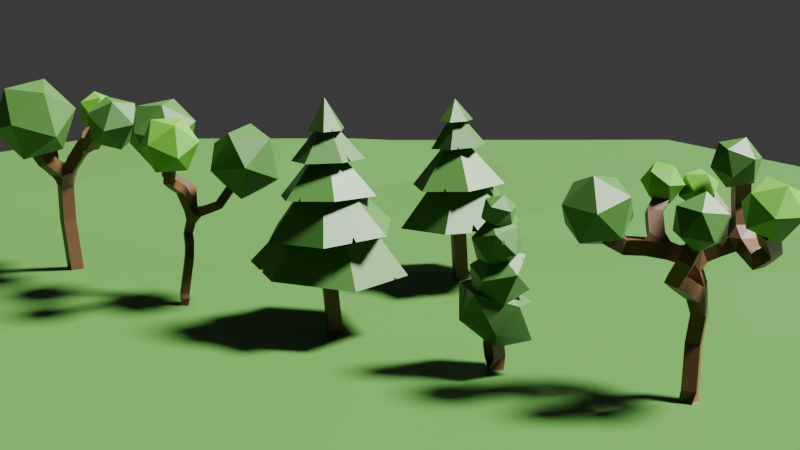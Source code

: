 # Source: Trees.blend  (saved by Blender 4.1.24; exported with 4.5.12 LTS)
import bpy
from mathutils import Matrix  # noqa: F401  (used for matrix-valued properties, if any)

bpy.ops.wm.read_factory_settings(use_empty=True)
scene = bpy.context.scene
scene.name = 'Scene'

# ---- collections
col_collection = bpy.data.collections.new('Collection'); scene.collection.children.link(col_collection)

# ---- materials (node trees are filled in below, after node groups)
mat_trunk = bpy.data.materials.new('Trunk')
mat_trunk.alpha_threshold = 0.0
mat_trunk.use_transparent_shadow = False
mat_trunk.roughness = 0.5
mat_trunk.line_color = (0.0, 0.0, 0.0, 1.0)
mat_leaves1 = bpy.data.materials.new('Leaves1')
mat_leave = bpy.data.materials.new('Leave')

# ---- material node trees
mat_trunk.use_nodes = True; mat_trunk.node_tree.nodes.clear()
_N = mat_trunk.node_tree.nodes; _L = mat_trunk.node_tree.links
n0 = _N.new('ShaderNodeOutputMaterial'); n0.name = 'Material Output'; n0.location = (300, 300)
n1 = _N.new('ShaderNodeBsdfPrincipled'); n1.name = 'Principled BSDF'; n1.location = (10, 300)
n1.inputs[0].default_value = (0.08256, 0.03836, 0.0112, 1.0)
n1.inputs[3].default_value = 1.45
_L.new(n1.outputs[0], n0.inputs[0])
n0.is_active_output = True
mat_leaves1.use_nodes = True; mat_leaves1.node_tree.nodes.clear()
_N = mat_leaves1.node_tree.nodes; _L = mat_leaves1.node_tree.links
n0 = _N.new('ShaderNodeBsdfPrincipled'); n0.name = 'Principled BSDF'; n0.location = (10, 300)
n0.inputs[0].default_value = (0.07717, 0.2645, 0.012, 1.0)
n1 = _N.new('ShaderNodeOutputMaterial'); n1.name = 'Material Output'; n1.location = (300, 300)
_L.new(n0.outputs[0], n1.inputs[0])
n1.is_active_output = True
mat_leave.use_nodes = True; mat_leave.node_tree.nodes.clear()
_N = mat_leave.node_tree.nodes; _L = mat_leave.node_tree.links
n0 = _N.new('ShaderNodeBsdfPrincipled'); n0.name = 'Principled BSDF'; n0.location = (10, 300)
n0.inputs[0].default_value = (0.03859, 0.1235, 0.01741, 1.0)
n1 = _N.new('ShaderNodeOutputMaterial'); n1.name = 'Material Output'; n1.location = (300, 300)
_L.new(n0.outputs[0], n1.inputs[0])
n1.is_active_output = True

# ---- world
world_world = bpy.data.worlds.new('World'); scene.world = world_world
world_world.use_nodes = True; world_world.node_tree.nodes.clear()
_N = world_world.node_tree.nodes; _L = world_world.node_tree.links
n0 = _N.new('ShaderNodeOutputWorld'); n0.name = 'World Output'; n0.location = (300, 300)
n1 = _N.new('ShaderNodeBackground'); n1.name = 'Background'; n1.location = (10, 300)
n1.inputs[0].default_value = (0.05088, 0.05088, 0.05088, 1.0)
_L.new(n1.outputs[0], n0.inputs[0])
n0.is_active_output = True
world_world.color = (0.05088, 0.05088, 0.05088)
world_world.use_sun_shadow = False
world_world.sun_shadow_jitter_overblur = 0.0

# ---- cameras
cam_camera = bpy.data.cameras.new('Camera')
cam_camera.clip_end = 100.0
cam_camera.lens = 86.0
cam_camera.ortho_scale = 7.314

# ---- lights
light_light = bpy.data.lights.new('Light', 'SUN')
light_light.transmission_factor = 0.0
light_light.angle = 0.1993
light_light.energy = 20.0
light_light.shadow_soft_size = 0.1
light_light.shadow_cascade_max_distance = 1000.0

# ---- meshes
me_cube = bpy.data.meshes.new('Cube')
me_cube.from_pydata([(0.0, 0.0, 0.0), (-1.227, 1.41, 6.446), (-1.464, 0.6569, 5.795), (-2.227, 0.102, 4.775), (-1.207, 0.07458, 4.841), (-0.2514, 0.5682, 4.429), (0.177, 0.5682, 3.153), (-0.03263, 0.5682, 1.704), (1.219, 1.255, 5.08), (1.086, 1.516, 6.175), (1.16, 1.068, 7.222), (1.896, 0.3356, 4.605), (2.331, 0.2246, 4.993), (2.281, -0.4819, 5.78), (-2.729, -0.3339, 5.169), (-0.4626, -0.5699, 4.026), (-0.005327, -1.087, 4.802), (0.263, -0.9216, 5.469), (0.3912, 1.948, 5.517), (-0.09925, 2.003, 6.093), (-0.01501, 0.007734, -0.2829), (-0.07621, -0.06148, -0.9503), (-0.07621, -0.06148, -2.034)], [(6, 15), (3, 14), (12, 13), (11, 12), (8, 11), (9, 10), (8, 9), (5, 8), (2, 1), (4, 2), (4, 3), (5, 4), (6, 5), (7, 6), (0, 7), (15, 16), (16, 17), (8, 18), (18, 19), (20, 0), (21, 20), (22, 21)], [])
_uv = me_cube.uv_layers.new(name='UVMap')
_uv.uv.foreach_set('vector', [])
me_cube.materials.append(mat_trunk)
me_cube.use_mirror_vertex_groups = False
me_cube.update()
me_icosphere = bpy.data.meshes.new('Icosphere')
me_icosphere.from_pydata([(0.0, 0.0, -1.0), (0.7236, -0.5257, -0.4472), (-0.2764, -0.8506, -0.4472), (-0.8944, 0.0, -0.4472), (-0.2764, 0.8506, -0.4472), (0.7236, 0.5257, -0.4472), (0.2764, -0.8506, 0.4472), (-0.7236, -0.5257, 0.4472), (-0.7236, 0.5257, 0.4472), (0.2764, 0.8506, 0.4472), (0.8944, 0.0, 0.4472), (0.0, 0.0, 1.0)], [], [(0, 1, 2), (1, 0, 5), (0, 2, 3), (0, 3, 4), (0, 4, 5), (1, 5, 10), (2, 1, 6), (3, 2, 7), (4, 3, 8), (5, 4, 9), (1, 10, 6), (2, 6, 7), (3, 7, 8), (4, 8, 9), (5, 9, 10), (6, 10, 11), (7, 6, 11), (8, 7, 11), (9, 8, 11), (10, 9, 11)])
_uv = me_icosphere.uv_layers.new(name='UVMap')
_uv.uv.foreach_set('vector', [0.1818, 0.0, 0.2727, 0.1575, 0.09091, 0.1575, 0.2727, 0.1575, 0.3636, 0.0, 0.4545, 0.1575, 0.9091, 0.0, 1.0, 0.1575, 0.8182, 0.1575, 0.7273, 0.0, 0.8182, 0.1575, 0.6364, 0.1575, 0.5455, 0.0, 0.6364, 0.1575, 0.4545, 0.1575, 0.2727, 0.1575, 0.4545, 0.1575, 0.3636, 0.3149, 0.09091, 0.1575, 0.2727, 0.1575, 0.1818, 0.3149, 0.8182, 0.1575, 1.0, 0.1575, 0.9091, 0.3149, 0.6364, 0.1575, 0.8182, 0.1575, 0.7273, 0.3149, 0.4545, 0.1575, 0.6364, 0.1575, 0.5455, 0.3149, 0.2727, 0.1575, 0.3636, 0.3149, 0.1818, 0.3149, 0.09091, 0.1575, 0.1818, 0.3149, 0.0, 0.3149, 0.8182, 0.1575, 0.9091, 0.3149, 0.7273, 0.3149, 0.6364, 0.1575, 0.7273, 0.3149, 0.5455, 0.3149, 0.4545, 0.1575, 0.5455, 0.3149, 0.3636, 0.3149, 0.1818, 0.3149, 0.3636, 0.3149, 0.2727, 0.4724, 0.0, 0.3149, 0.1818, 0.3149, 0.09091, 0.4724, 0.7273, 0.3149, 0.9091, 0.3149, 0.8182, 0.4724, 0.5455, 0.3149, 0.7273, 0.3149, 0.6364, 0.4724, 0.3636, 0.3149, 0.5455, 0.3149, 0.4545, 0.4724])
me_icosphere.materials.append(mat_leaves1)
me_icosphere.update()
me_icosphere_001 = bpy.data.meshes.new('Icosphere.001')
me_icosphere_001.from_pydata([(0.0, 0.0, -1.0), (0.7236, -0.5257, -0.4472), (-0.2764, -0.8506, -0.4472), (-0.8944, 0.0, -0.4472), (-0.2764, 0.8506, -0.4472), (0.7236, 0.5257, -0.4472), (0.2764, -0.8506, 0.4472), (-0.7236, -0.5257, 0.4472), (-0.7236, 0.5257, 0.4472), (0.2764, 0.8506, 0.4472), (0.8944, 0.0, 0.4472), (0.0, 0.0, 1.0)], [], [(0, 1, 2), (1, 0, 5), (0, 2, 3), (0, 3, 4), (0, 4, 5), (1, 5, 10), (2, 1, 6), (3, 2, 7), (4, 3, 8), (5, 4, 9), (1, 10, 6), (2, 6, 7), (3, 7, 8), (4, 8, 9), (5, 9, 10), (6, 10, 11), (7, 6, 11), (8, 7, 11), (9, 8, 11), (10, 9, 11)])
_uv = me_icosphere_001.uv_layers.new(name='UVMap')
_uv.uv.foreach_set('vector', [0.1818, 0.0, 0.2727, 0.1575, 0.09091, 0.1575, 0.2727, 0.1575, 0.3636, 0.0, 0.4545, 0.1575, 0.9091, 0.0, 1.0, 0.1575, 0.8182, 0.1575, 0.7273, 0.0, 0.8182, 0.1575, 0.6364, 0.1575, 0.5455, 0.0, 0.6364, 0.1575, 0.4545, 0.1575, 0.2727, 0.1575, 0.4545, 0.1575, 0.3636, 0.3149, 0.09091, 0.1575, 0.2727, 0.1575, 0.1818, 0.3149, 0.8182, 0.1575, 1.0, 0.1575, 0.9091, 0.3149, 0.6364, 0.1575, 0.8182, 0.1575, 0.7273, 0.3149, 0.4545, 0.1575, 0.6364, 0.1575, 0.5455, 0.3149, 0.2727, 0.1575, 0.3636, 0.3149, 0.1818, 0.3149, 0.09091, 0.1575, 0.1818, 0.3149, 0.0, 0.3149, 0.8182, 0.1575, 0.9091, 0.3149, 0.7273, 0.3149, 0.6364, 0.1575, 0.7273, 0.3149, 0.5455, 0.3149, 0.4545, 0.1575, 0.5455, 0.3149, 0.3636, 0.3149, 0.1818, 0.3149, 0.3636, 0.3149, 0.2727, 0.4724, 0.0, 0.3149, 0.1818, 0.3149, 0.09091, 0.4724, 0.7273, 0.3149, 0.9091, 0.3149, 0.8182, 0.4724, 0.5455, 0.3149, 0.7273, 0.3149, 0.6364, 0.4724, 0.3636, 0.3149, 0.5455, 0.3149, 0.4545, 0.4724])
me_icosphere_001.materials.append(mat_leave)
me_icosphere_001.update()
me_icosphere_002 = bpy.data.meshes.new('Icosphere.002')
me_icosphere_002.from_pydata([(0.0, 0.0, -1.0), (0.7236, -0.5257, -0.4472), (-0.2764, -0.8506, -0.4472), (-0.8944, 0.0, -0.4472), (-0.2764, 0.8506, -0.4472), (0.7236, 0.5257, -0.4472), (0.2764, -0.8506, 0.4472), (-0.7236, -0.5257, 0.4472), (-0.7236, 0.5257, 0.4472), (0.2764, 0.8506, 0.4472), (0.8944, 0.0, 0.4472), (0.0, 0.0, 1.0)], [], [(0, 1, 2), (1, 0, 5), (0, 2, 3), (0, 3, 4), (0, 4, 5), (1, 5, 10), (2, 1, 6), (3, 2, 7), (4, 3, 8), (5, 4, 9), (1, 10, 6), (2, 6, 7), (3, 7, 8), (4, 8, 9), (5, 9, 10), (6, 10, 11), (7, 6, 11), (8, 7, 11), (9, 8, 11), (10, 9, 11)])
_uv = me_icosphere_002.uv_layers.new(name='UVMap')
_uv.uv.foreach_set('vector', [0.1818, 0.0, 0.2727, 0.1575, 0.09091, 0.1575, 0.2727, 0.1575, 0.3636, 0.0, 0.4545, 0.1575, 0.9091, 0.0, 1.0, 0.1575, 0.8182, 0.1575, 0.7273, 0.0, 0.8182, 0.1575, 0.6364, 0.1575, 0.5455, 0.0, 0.6364, 0.1575, 0.4545, 0.1575, 0.2727, 0.1575, 0.4545, 0.1575, 0.3636, 0.3149, 0.09091, 0.1575, 0.2727, 0.1575, 0.1818, 0.3149, 0.8182, 0.1575, 1.0, 0.1575, 0.9091, 0.3149, 0.6364, 0.1575, 0.8182, 0.1575, 0.7273, 0.3149, 0.4545, 0.1575, 0.6364, 0.1575, 0.5455, 0.3149, 0.2727, 0.1575, 0.3636, 0.3149, 0.1818, 0.3149, 0.09091, 0.1575, 0.1818, 0.3149, 0.0, 0.3149, 0.8182, 0.1575, 0.9091, 0.3149, 0.7273, 0.3149, 0.6364, 0.1575, 0.7273, 0.3149, 0.5455, 0.3149, 0.4545, 0.1575, 0.5455, 0.3149, 0.3636, 0.3149, 0.1818, 0.3149, 0.3636, 0.3149, 0.2727, 0.4724, 0.0, 0.3149, 0.1818, 0.3149, 0.09091, 0.4724, 0.7273, 0.3149, 0.9091, 0.3149, 0.8182, 0.4724, 0.5455, 0.3149, 0.7273, 0.3149, 0.6364, 0.4724, 0.3636, 0.3149, 0.5455, 0.3149, 0.4545, 0.4724])
me_icosphere_002.materials.append(mat_leaves1)
me_icosphere_002.update()
me_icosphere_003 = bpy.data.meshes.new('Icosphere.003')
me_icosphere_003.from_pydata([(0.0, 0.0, -1.0), (0.7236, -0.5257, -0.4472), (-0.2764, -0.8506, -0.4472), (-0.8944, 0.0, -0.4472), (-0.2764, 0.8506, -0.4472), (0.7236, 0.5257, -0.4472), (0.2764, -0.8506, 0.4472), (-0.7236, -0.5257, 0.4472), (-0.7236, 0.5257, 0.4472), (0.2764, 0.8506, 0.4472), (0.8944, 0.0, 0.4472), (0.0, 0.0, 1.0)], [], [(0, 1, 2), (1, 0, 5), (0, 2, 3), (0, 3, 4), (0, 4, 5), (1, 5, 10), (2, 1, 6), (3, 2, 7), (4, 3, 8), (5, 4, 9), (1, 10, 6), (2, 6, 7), (3, 7, 8), (4, 8, 9), (5, 9, 10), (6, 10, 11), (7, 6, 11), (8, 7, 11), (9, 8, 11), (10, 9, 11)])
_uv = me_icosphere_003.uv_layers.new(name='UVMap')
_uv.uv.foreach_set('vector', [0.1818, 0.0, 0.2727, 0.1575, 0.09091, 0.1575, 0.2727, 0.1575, 0.3636, 0.0, 0.4545, 0.1575, 0.9091, 0.0, 1.0, 0.1575, 0.8182, 0.1575, 0.7273, 0.0, 0.8182, 0.1575, 0.6364, 0.1575, 0.5455, 0.0, 0.6364, 0.1575, 0.4545, 0.1575, 0.2727, 0.1575, 0.4545, 0.1575, 0.3636, 0.3149, 0.09091, 0.1575, 0.2727, 0.1575, 0.1818, 0.3149, 0.8182, 0.1575, 1.0, 0.1575, 0.9091, 0.3149, 0.6364, 0.1575, 0.8182, 0.1575, 0.7273, 0.3149, 0.4545, 0.1575, 0.6364, 0.1575, 0.5455, 0.3149, 0.2727, 0.1575, 0.3636, 0.3149, 0.1818, 0.3149, 0.09091, 0.1575, 0.1818, 0.3149, 0.0, 0.3149, 0.8182, 0.1575, 0.9091, 0.3149, 0.7273, 0.3149, 0.6364, 0.1575, 0.7273, 0.3149, 0.5455, 0.3149, 0.4545, 0.1575, 0.5455, 0.3149, 0.3636, 0.3149, 0.1818, 0.3149, 0.3636, 0.3149, 0.2727, 0.4724, 0.0, 0.3149, 0.1818, 0.3149, 0.09091, 0.4724, 0.7273, 0.3149, 0.9091, 0.3149, 0.8182, 0.4724, 0.5455, 0.3149, 0.7273, 0.3149, 0.6364, 0.4724, 0.3636, 0.3149, 0.5455, 0.3149, 0.4545, 0.4724])
me_icosphere_003.materials.append(mat_leaves1)
me_icosphere_003.update()
me_icosphere_004 = bpy.data.meshes.new('Icosphere.004')
me_icosphere_004.from_pydata([(0.0, 0.0, -1.0), (0.7236, -0.5257, -0.4472), (-0.2764, -0.8506, -0.4472), (-0.8944, 0.0, -0.4472), (-0.2764, 0.8506, -0.4472), (0.7236, 0.5257, -0.4472), (0.2764, -0.8506, 0.4472), (-0.7236, -0.5257, 0.4472), (-0.7236, 0.5257, 0.4472), (0.2764, 0.8506, 0.4472), (0.8944, 0.0, 0.4472), (0.0, 0.0, 1.0)], [], [(0, 1, 2), (1, 0, 5), (0, 2, 3), (0, 3, 4), (0, 4, 5), (1, 5, 10), (2, 1, 6), (3, 2, 7), (4, 3, 8), (5, 4, 9), (1, 10, 6), (2, 6, 7), (3, 7, 8), (4, 8, 9), (5, 9, 10), (6, 10, 11), (7, 6, 11), (8, 7, 11), (9, 8, 11), (10, 9, 11)])
_uv = me_icosphere_004.uv_layers.new(name='UVMap')
_uv.uv.foreach_set('vector', [0.1818, 0.0, 0.2727, 0.1575, 0.09091, 0.1575, 0.2727, 0.1575, 0.3636, 0.0, 0.4545, 0.1575, 0.9091, 0.0, 1.0, 0.1575, 0.8182, 0.1575, 0.7273, 0.0, 0.8182, 0.1575, 0.6364, 0.1575, 0.5455, 0.0, 0.6364, 0.1575, 0.4545, 0.1575, 0.2727, 0.1575, 0.4545, 0.1575, 0.3636, 0.3149, 0.09091, 0.1575, 0.2727, 0.1575, 0.1818, 0.3149, 0.8182, 0.1575, 1.0, 0.1575, 0.9091, 0.3149, 0.6364, 0.1575, 0.8182, 0.1575, 0.7273, 0.3149, 0.4545, 0.1575, 0.6364, 0.1575, 0.5455, 0.3149, 0.2727, 0.1575, 0.3636, 0.3149, 0.1818, 0.3149, 0.09091, 0.1575, 0.1818, 0.3149, 0.0, 0.3149, 0.8182, 0.1575, 0.9091, 0.3149, 0.7273, 0.3149, 0.6364, 0.1575, 0.7273, 0.3149, 0.5455, 0.3149, 0.4545, 0.1575, 0.5455, 0.3149, 0.3636, 0.3149, 0.1818, 0.3149, 0.3636, 0.3149, 0.2727, 0.4724, 0.0, 0.3149, 0.1818, 0.3149, 0.09091, 0.4724, 0.7273, 0.3149, 0.9091, 0.3149, 0.8182, 0.4724, 0.5455, 0.3149, 0.7273, 0.3149, 0.6364, 0.4724, 0.3636, 0.3149, 0.5455, 0.3149, 0.4545, 0.4724])
me_icosphere_004.materials.append(mat_leave)
me_icosphere_004.update()
me_icosphere_005 = bpy.data.meshes.new('Icosphere.005')
me_icosphere_005.from_pydata([(0.0, 0.0, -1.0), (0.7236, -0.5257, -0.4472), (-0.2764, -0.8506, -0.4472), (-0.8944, 0.0, -0.4472), (-0.2764, 0.8506, -0.4472), (0.7236, 0.5257, -0.4472), (0.2764, -0.8506, 0.4472), (-0.7236, -0.5257, 0.4472), (-0.7236, 0.5257, 0.4472), (0.2764, 0.8506, 0.4472), (0.8944, 0.0, 0.4472), (0.0, 0.0, 1.0)], [], [(0, 1, 2), (1, 0, 5), (0, 2, 3), (0, 3, 4), (0, 4, 5), (1, 5, 10), (2, 1, 6), (3, 2, 7), (4, 3, 8), (5, 4, 9), (1, 10, 6), (2, 6, 7), (3, 7, 8), (4, 8, 9), (5, 9, 10), (6, 10, 11), (7, 6, 11), (8, 7, 11), (9, 8, 11), (10, 9, 11)])
_uv = me_icosphere_005.uv_layers.new(name='UVMap')
_uv.uv.foreach_set('vector', [0.1818, 0.0, 0.2727, 0.1575, 0.09091, 0.1575, 0.2727, 0.1575, 0.3636, 0.0, 0.4545, 0.1575, 0.9091, 0.0, 1.0, 0.1575, 0.8182, 0.1575, 0.7273, 0.0, 0.8182, 0.1575, 0.6364, 0.1575, 0.5455, 0.0, 0.6364, 0.1575, 0.4545, 0.1575, 0.2727, 0.1575, 0.4545, 0.1575, 0.3636, 0.3149, 0.09091, 0.1575, 0.2727, 0.1575, 0.1818, 0.3149, 0.8182, 0.1575, 1.0, 0.1575, 0.9091, 0.3149, 0.6364, 0.1575, 0.8182, 0.1575, 0.7273, 0.3149, 0.4545, 0.1575, 0.6364, 0.1575, 0.5455, 0.3149, 0.2727, 0.1575, 0.3636, 0.3149, 0.1818, 0.3149, 0.09091, 0.1575, 0.1818, 0.3149, 0.0, 0.3149, 0.8182, 0.1575, 0.9091, 0.3149, 0.7273, 0.3149, 0.6364, 0.1575, 0.7273, 0.3149, 0.5455, 0.3149, 0.4545, 0.1575, 0.5455, 0.3149, 0.3636, 0.3149, 0.1818, 0.3149, 0.3636, 0.3149, 0.2727, 0.4724, 0.0, 0.3149, 0.1818, 0.3149, 0.09091, 0.4724, 0.7273, 0.3149, 0.9091, 0.3149, 0.8182, 0.4724, 0.5455, 0.3149, 0.7273, 0.3149, 0.6364, 0.4724, 0.3636, 0.3149, 0.5455, 0.3149, 0.4545, 0.4724])
me_icosphere_005.materials.append(mat_leave)
me_icosphere_005.update()
me_cube_001 = bpy.data.meshes.new('Cube.001')
me_cube_001.from_pydata([(0.0, 0.0, 0.0), (-0.01916, -1.252, 8.622), (-0.1775, -1.24, 7.474), (0.03106, -0.111, 6.744), (0.1366, 0.9377, 5.067), (-0.2286, 1.044, 3.908), (0.1717, 0.4572, 3.106), (-0.1046, 0.1573, 0.5407), (-0.4393, 2.2, 6.18), (-1.982, 2.001, 7.085), (-1.874, 1.795, 8.284), (1.817, 1.013, 5.77), (2.754, 1.682, 7.334), (0.0, 0.0, -1.509), (0.1717, 0.4572, 3.106)], [(11, 12), (4, 11), (9, 10), (8, 9), (4, 8), (2, 1), (3, 2), (4, 3), (5, 4), (6, 5), (7, 6), (0, 7), (13, 0), (6, 14)], [])
_uv = me_cube_001.uv_layers.new(name='UVMap')
_uv.uv.foreach_set('vector', [])
me_cube_001.materials.append(mat_trunk)
me_cube_001.update()
me_icosphere_006 = bpy.data.meshes.new('Icosphere.006')
me_icosphere_006.from_pydata([(0.0, 0.0, -1.0), (0.7236, -0.5257, -0.4472), (-0.2764, -0.8506, -0.4472), (-0.8944, 0.0, -0.4472), (-0.2764, 0.8506, -0.4472), (0.7236, 0.5257, -0.4472), (0.2764, -0.8506, 0.4472), (-0.7236, -0.5257, 0.4472), (-0.7236, 0.5257, 0.4472), (0.2764, 0.8506, 0.4472), (0.8944, 0.0, 0.4472), (0.0, 0.0, 1.0)], [], [(0, 1, 2), (1, 0, 5), (0, 2, 3), (0, 3, 4), (0, 4, 5), (1, 5, 10), (2, 1, 6), (3, 2, 7), (4, 3, 8), (5, 4, 9), (1, 10, 6), (2, 6, 7), (3, 7, 8), (4, 8, 9), (5, 9, 10), (6, 10, 11), (7, 6, 11), (8, 7, 11), (9, 8, 11), (10, 9, 11)])
_uv = me_icosphere_006.uv_layers.new(name='UVMap')
_uv.uv.foreach_set('vector', [0.1818, 0.0, 0.2727, 0.1575, 0.09091, 0.1575, 0.2727, 0.1575, 0.3636, 0.0, 0.4545, 0.1575, 0.9091, 0.0, 1.0, 0.1575, 0.8182, 0.1575, 0.7273, 0.0, 0.8182, 0.1575, 0.6364, 0.1575, 0.5455, 0.0, 0.6364, 0.1575, 0.4545, 0.1575, 0.2727, 0.1575, 0.4545, 0.1575, 0.3636, 0.3149, 0.09091, 0.1575, 0.2727, 0.1575, 0.1818, 0.3149, 0.8182, 0.1575, 1.0, 0.1575, 0.9091, 0.3149, 0.6364, 0.1575, 0.8182, 0.1575, 0.7273, 0.3149, 0.4545, 0.1575, 0.6364, 0.1575, 0.5455, 0.3149, 0.2727, 0.1575, 0.3636, 0.3149, 0.1818, 0.3149, 0.09091, 0.1575, 0.1818, 0.3149, 0.0, 0.3149, 0.8182, 0.1575, 0.9091, 0.3149, 0.7273, 0.3149, 0.6364, 0.1575, 0.7273, 0.3149, 0.5455, 0.3149, 0.4545, 0.1575, 0.5455, 0.3149, 0.3636, 0.3149, 0.1818, 0.3149, 0.3636, 0.3149, 0.2727, 0.4724, 0.0, 0.3149, 0.1818, 0.3149, 0.09091, 0.4724, 0.7273, 0.3149, 0.9091, 0.3149, 0.8182, 0.4724, 0.5455, 0.3149, 0.7273, 0.3149, 0.6364, 0.4724, 0.3636, 0.3149, 0.5455, 0.3149, 0.4545, 0.4724])
me_icosphere_006.materials.append(mat_leave)
me_icosphere_006.update()
me_icosphere_007 = bpy.data.meshes.new('Icosphere.007')
me_icosphere_007.from_pydata([(0.0, 0.0, -1.0), (0.7236, -0.5257, -0.4472), (-0.2764, -0.8506, -0.4472), (-0.8944, 0.0, -0.4472), (-0.2764, 0.8506, -0.4472), (0.7236, 0.5257, -0.4472), (0.2764, -0.8506, 0.4472), (-0.7236, -0.5257, 0.4472), (-0.7236, 0.5257, 0.4472), (0.2764, 0.8506, 0.4472), (0.8944, 0.0, 0.4472), (0.0, 0.0, 1.0)], [], [(0, 1, 2), (1, 0, 5), (0, 2, 3), (0, 3, 4), (0, 4, 5), (1, 5, 10), (2, 1, 6), (3, 2, 7), (4, 3, 8), (5, 4, 9), (1, 10, 6), (2, 6, 7), (3, 7, 8), (4, 8, 9), (5, 9, 10), (6, 10, 11), (7, 6, 11), (8, 7, 11), (9, 8, 11), (10, 9, 11)])
_uv = me_icosphere_007.uv_layers.new(name='UVMap')
_uv.uv.foreach_set('vector', [0.1818, 0.0, 0.2727, 0.1575, 0.09091, 0.1575, 0.2727, 0.1575, 0.3636, 0.0, 0.4545, 0.1575, 0.9091, 0.0, 1.0, 0.1575, 0.8182, 0.1575, 0.7273, 0.0, 0.8182, 0.1575, 0.6364, 0.1575, 0.5455, 0.0, 0.6364, 0.1575, 0.4545, 0.1575, 0.2727, 0.1575, 0.4545, 0.1575, 0.3636, 0.3149, 0.09091, 0.1575, 0.2727, 0.1575, 0.1818, 0.3149, 0.8182, 0.1575, 1.0, 0.1575, 0.9091, 0.3149, 0.6364, 0.1575, 0.8182, 0.1575, 0.7273, 0.3149, 0.4545, 0.1575, 0.6364, 0.1575, 0.5455, 0.3149, 0.2727, 0.1575, 0.3636, 0.3149, 0.1818, 0.3149, 0.09091, 0.1575, 0.1818, 0.3149, 0.0, 0.3149, 0.8182, 0.1575, 0.9091, 0.3149, 0.7273, 0.3149, 0.6364, 0.1575, 0.7273, 0.3149, 0.5455, 0.3149, 0.4545, 0.1575, 0.5455, 0.3149, 0.3636, 0.3149, 0.1818, 0.3149, 0.3636, 0.3149, 0.2727, 0.4724, 0.0, 0.3149, 0.1818, 0.3149, 0.09091, 0.4724, 0.7273, 0.3149, 0.9091, 0.3149, 0.8182, 0.4724, 0.5455, 0.3149, 0.7273, 0.3149, 0.6364, 0.4724, 0.3636, 0.3149, 0.5455, 0.3149, 0.4545, 0.4724])
me_icosphere_007.materials.append(mat_leaves1)
me_icosphere_007.update()
me_icosphere_008 = bpy.data.meshes.new('Icosphere.008')
me_icosphere_008.from_pydata([(0.0, 0.0, -1.0), (0.7236, -0.5257, -0.4472), (-0.2764, -0.8506, -0.4472), (-0.8944, 0.0, -0.4472), (-0.2764, 0.8506, -0.4472), (0.7236, 0.5257, -0.4472), (0.2764, -0.8506, 0.4472), (-0.7236, -0.5257, 0.4472), (-0.7236, 0.5257, 0.4472), (0.2764, 0.8506, 0.4472), (0.8944, 0.0, 0.4472), (0.0, 0.0, 1.0)], [], [(0, 1, 2), (1, 0, 5), (0, 2, 3), (0, 3, 4), (0, 4, 5), (1, 5, 10), (2, 1, 6), (3, 2, 7), (4, 3, 8), (5, 4, 9), (1, 10, 6), (2, 6, 7), (3, 7, 8), (4, 8, 9), (5, 9, 10), (6, 10, 11), (7, 6, 11), (8, 7, 11), (9, 8, 11), (10, 9, 11)])
_uv = me_icosphere_008.uv_layers.new(name='UVMap')
_uv.uv.foreach_set('vector', [0.1818, 0.0, 0.2727, 0.1575, 0.09091, 0.1575, 0.2727, 0.1575, 0.3636, 0.0, 0.4545, 0.1575, 0.9091, 0.0, 1.0, 0.1575, 0.8182, 0.1575, 0.7273, 0.0, 0.8182, 0.1575, 0.6364, 0.1575, 0.5455, 0.0, 0.6364, 0.1575, 0.4545, 0.1575, 0.2727, 0.1575, 0.4545, 0.1575, 0.3636, 0.3149, 0.09091, 0.1575, 0.2727, 0.1575, 0.1818, 0.3149, 0.8182, 0.1575, 1.0, 0.1575, 0.9091, 0.3149, 0.6364, 0.1575, 0.8182, 0.1575, 0.7273, 0.3149, 0.4545, 0.1575, 0.6364, 0.1575, 0.5455, 0.3149, 0.2727, 0.1575, 0.3636, 0.3149, 0.1818, 0.3149, 0.09091, 0.1575, 0.1818, 0.3149, 0.0, 0.3149, 0.8182, 0.1575, 0.9091, 0.3149, 0.7273, 0.3149, 0.6364, 0.1575, 0.7273, 0.3149, 0.5455, 0.3149, 0.4545, 0.1575, 0.5455, 0.3149, 0.3636, 0.3149, 0.1818, 0.3149, 0.3636, 0.3149, 0.2727, 0.4724, 0.0, 0.3149, 0.1818, 0.3149, 0.09091, 0.4724, 0.7273, 0.3149, 0.9091, 0.3149, 0.8182, 0.4724, 0.5455, 0.3149, 0.7273, 0.3149, 0.6364, 0.4724, 0.3636, 0.3149, 0.5455, 0.3149, 0.4545, 0.4724])
me_icosphere_008.materials.append(mat_leave)
me_icosphere_008.update()
me_plane = bpy.data.meshes.new('Plane')
me_plane.from_pydata([(-0.9989, -0.9909, 0.03146), (1.003, -1.015, -0.03809), (-0.9917, 1.006, 0.04233), (1.012, 1.003, 0.01459), (-0.6667, -1.0, 0.0), (-0.3333, -1.0, 0.0), (2.98e-08, -1.0, 0.0), (0.3333, -1.0, 0.0), (0.6668, -1.005, -0.01669), (0.6666, 1.001, 0.007322), (0.3333, 1.0, 0.0), (-2.98e-08, 1.0, 0.0), (-0.3333, 1.0, 0.0), (-0.6667, 1.0, 0.0), (-0.9942, 0.6006, 0.01875), (-1.0, 0.2, 0.0), (-1.0, -0.2, 0.0), (-1.0, -0.6, 0.0), (0.9995, -0.6067, -0.02238), (1.0, -0.2, 0.0), (1.0, 0.2, 0.0), (1.0, 0.6, 0.0), (-0.6814, -0.5923, -0.01873), (-0.6667, -0.2, 0.0), (-0.659, 0.1999, 0.02211), (-0.6667, 0.6, 0.0), (-0.3333, -0.6, 0.0), (-0.3333, -0.2, 0.0), (-0.3333, 0.2, 0.0), (-0.3333, 0.6, 0.0), (1.788e-08, -0.6, 0.0), (0.001001, -0.196, 0.01535), (-5.96e-09, 0.2, 0.0), (0.008484, 0.5992, 0.02201), (0.3333, -0.6003, -0.001659), (0.3333, -0.2, 0.0), (0.3374, 0.2011, 0.01518), (0.3333, 0.6, 0.0), (0.6667, -0.6, 0.0), (0.6667, -0.2, 0.0), (0.6667, 0.2, 0.0), (0.6711, 0.602, 0.01122)], [], [(41, 21, 3, 9), (14, 25, 13, 2), (25, 29, 12, 13), (29, 33, 11, 12), (33, 37, 10, 11), (37, 41, 9, 10), (7, 8, 38, 34), (34, 38, 39, 35), (35, 39, 40, 36), (36, 40, 41, 37), (6, 7, 34, 30), (30, 34, 35, 31), (31, 35, 36, 32), (32, 36, 37, 33), (5, 6, 30, 26), (26, 30, 31, 27), (27, 31, 32, 28), (28, 32, 33, 29), (4, 5, 26, 22), (22, 26, 27, 23), (23, 27, 28, 24), (24, 28, 29, 25), (0, 4, 22, 17), (17, 22, 23, 16), (16, 23, 24, 15), (15, 24, 25, 14), (8, 1, 18, 38), (38, 18, 19, 39), (39, 19, 20, 40), (40, 20, 21, 41)])
_uv = me_plane.uv_layers.new(name='UVMap')
_uv.uv.foreach_set('vector', [0.8333, 0.8, 1.0, 0.8, 1.0, 1.0, 0.8333, 1.0, 0.0, 0.8, 0.1667, 0.8, 0.1667, 1.0, 0.0, 1.0, 0.1667, 0.8, 0.3333, 0.8, 0.3333, 1.0, 0.1667, 1.0, 0.3333, 0.8, 0.5, 0.8, 0.5, 1.0, 0.3333, 1.0, 0.5, 0.8, 0.6667, 0.8, 0.6667, 1.0, 0.5, 1.0, 0.6667, 0.8, 0.8333, 0.8, 0.8333, 1.0, 0.6667, 1.0, 0.6667, 0.0, 0.8333, 0.0, 0.8333, 0.2, 0.6667, 0.2, 0.6667, 0.2, 0.8333, 0.2, 0.8333, 0.4, 0.6667, 0.4, 0.6667, 0.4, 0.8333, 0.4, 0.8333, 0.6, 0.6667, 0.6, 0.6667, 0.6, 0.8333, 0.6, 0.8333, 0.8, 0.6667, 0.8, 0.5, 0.0, 0.6667, 0.0, 0.6667, 0.2, 0.5, 0.2, 0.5, 0.2, 0.6667, 0.2, 0.6667, 0.4, 0.5, 0.4, 0.5, 0.4, 0.6667, 0.4, 0.6667, 0.6, 0.5, 0.6, 0.5, 0.6, 0.6667, 0.6, 0.6667, 0.8, 0.5, 0.8, 0.3333, 0.0, 0.5, 0.0, 0.5, 0.2, 0.3333, 0.2, 0.3333, 0.2, 0.5, 0.2, 0.5, 0.4, 0.3333, 0.4, 0.3333, 0.4, 0.5, 0.4, 0.5, 0.6, 0.3333, 0.6, 0.3333, 0.6, 0.5, 0.6, 0.5, 0.8, 0.3333, 0.8, 0.1667, 0.0, 0.3333, 0.0, 0.3333, 0.2, 0.1667, 0.2, 0.1667, 0.2, 0.3333, 0.2, 0.3333, 0.4, 0.1667, 0.4, 0.1667, 0.4, 0.3333, 0.4, 0.3333, 0.6, 0.1667, 0.6, 0.1667, 0.6, 0.3333, 0.6, 0.3333, 0.8, 0.1667, 0.8, 0.0, 0.0, 0.1667, 0.0, 0.1667, 0.2, 0.0, 0.2, 0.0, 0.2, 0.1667, 0.2, 0.1667, 0.4, 0.0, 0.4, 0.0, 0.4, 0.1667, 0.4, 0.1667, 0.6, 0.0, 0.6, 0.0, 0.6, 0.1667, 0.6, 0.1667, 0.8, 0.0, 0.8, 0.8333, 0.0, 1.0, 0.0, 1.0, 0.2, 0.8333, 0.2, 0.8333, 0.2, 1.0, 0.2, 1.0, 0.4, 0.8333, 0.4, 0.8333, 0.4, 1.0, 0.4, 1.0, 0.6, 0.8333, 0.6, 0.8333, 0.6, 1.0, 0.6, 1.0, 0.8, 0.8333, 0.8])
me_plane.materials.append(mat_leave)
me_plane.update()
me_cube_002 = bpy.data.meshes.new('Cube.002')
me_cube_002.from_pydata([(-0.2178, 3.92, -0.521), (-0.4614, 4.157, 5.457), (-0.3748, 4.192, 3.903), (-0.3481, 3.907, 2.004), (-0.2348, 3.947, -0.0569)], [(2, 1), (3, 2), (4, 3), (0, 4)], [])
_uv = me_cube_002.uv_layers.new(name='UVMap')
_uv.uv.foreach_set('vector', [])
me_cube_002.materials.append(mat_trunk)
me_cube_002.update()
me_cone = bpy.data.meshes.new('Cone')
me_cone.from_pydata([(0.0, 1.0, -1.0), (0.866, 0.5, -1.0), (0.866, -0.5, -1.0), (0.0, -1.0, -1.0), (-0.866, -0.5, -1.0), (-0.866, 0.5, -1.0), (0.0, 0.0, 1.0), (0.3192, -0.8157, -1.0), (0.2277, -0.8685, -1.0), (0.238, -0.6662, -1.0), (0.2325, -0.7388, -0.746)], [], [(0, 6, 1), (1, 6, 2), (2, 6, 3, 8, 10, 7), (3, 6, 4), (0, 1, 2, 7, 9, 8, 3, 4, 5), (4, 6, 5), (5, 6, 0), (9, 7, 10), (10, 8, 9)])
_uv = me_cone.uv_layers.new(name='UVMap')
_uv.uv.foreach_set('vector', [0.25, 0.49, 0.25, 0.25, 0.4578, 0.37, 0.4578, 0.37, 0.25, 0.25, 0.4578, 0.13, 0.4578, 0.13, 0.25, 0.25, 0.25, 0.01, 0.3047, 0.04155, 0.3058, 0.07269, 0.3266, 0.05423, 0.25, 0.01, 0.25, 0.25, 0.04215, 0.13, 0.75, 0.49, 0.9578, 0.37, 0.9578, 0.13, 0.8266, 0.05423, 0.8071, 0.09012, 0.8047, 0.04155, 0.75, 0.01, 0.5422, 0.13, 0.5422, 0.37, 0.04215, 0.13, 0.25, 0.25, 0.04215, 0.37, 0.04215, 0.37, 0.25, 0.25, 0.25, 0.49, 0.8071, 0.09012, 0.8266, 0.05423, 0.3058, 0.07269, 0.3058, 0.07269, 0.3047, 0.04155, 0.8071, 0.09012])
me_cone.materials.append(mat_leave)
me_cone.update()
me_cone_001 = bpy.data.meshes.new('Cone.001')
me_cone_001.from_pydata([(0.0, 1.0, -1.0), (0.866, 0.5, -1.0), (0.866, -0.5, -1.0), (0.0, -1.0, -1.0), (-0.866, -0.5, -1.0), (-0.866, 0.5, -1.0), (0.0, 0.0, 1.0), (0.2615, -0.849, -1.0), (0.1995, -0.8848, -1.0), (0.2068, -0.7693, -1.0), (0.21, -0.8105, -0.8635), (-0.866, 0.1955, -1.0), (-0.866, 0.3229, -1.0), (-0.6914, 0.2113, -1.0), (-0.7868, 0.2517, -0.8171)], [], [(0, 6, 1), (1, 6, 2), (2, 6, 3, 8, 10, 7), (3, 6, 4), (0, 1, 2, 7, 9, 8, 3, 4, 11, 13, 12, 5), (4, 6, 5, 12, 14, 11), (5, 6, 0), (10, 8, 9), (13, 11, 14), (14, 12, 13)])
_uv = me_cone_001.uv_layers.new(name='UVMap')
_uv.uv.foreach_set('vector', [0.25, 0.49, 0.25, 0.25, 0.4578, 0.37, 0.4578, 0.37, 0.25, 0.25, 0.4578, 0.13, 0.4578, 0.13, 0.25, 0.25, 0.25, 0.01, 0.2979, 0.03764, 0.3004, 0.05548, 0.3127, 0.04623, 0.25, 0.01, 0.25, 0.25, 0.04215, 0.13, 0.75, 0.49, 0.9578, 0.37, 0.9578, 0.13, 0.8127, 0.04623, 0.7996, 0.06537, 0.7979, 0.03764, 0.75, 0.01, 0.5422, 0.13, 0.5422, 0.2969, 0.5841, 0.3007, 0.5422, 0.3275, 0.5422, 0.37, 0.04215, 0.13, 0.25, 0.25, 0.04215, 0.37, 0.04215, 0.3275, 0.06116, 0.3104, 0.04215, 0.2969, 0.04215, 0.37, 0.25, 0.25, 0.25, 0.49, 0.3004, 0.05548, 0.2979, 0.03764, 0.7996, 0.06537, 0.5841, 0.3007, 0.5422, 0.2969, 0.06116, 0.3104, 0.06116, 0.3104, 0.04215, 0.3275, 0.5841, 0.3007])
me_cone_001.materials.append(mat_leave)
me_cone_001.update()
me_cone_002 = bpy.data.meshes.new('Cone.002')
me_cone_002.from_pydata([(0.0, 1.0, -1.0), (0.866, 0.5, -1.0), (0.866, -0.5, -1.0), (0.0, -1.0, -1.0), (-0.866, -0.5, -1.0), (-0.866, 0.5, -1.0), (0.0, 0.0, 1.0), (0.866, 0.01767, -1.0), (0.866, -0.05295, -1.0), (0.8115, 0.0003347, -0.874), (0.7642, -0.01352, -1.0), (-0.2226, 0.8715, -1.0), (-0.1402, 0.9191, -1.0), (-0.177, 0.7775, -0.7594), (-0.1592, 0.7293, -1.0)], [], [(0, 6, 1), (1, 6, 2, 8, 9, 7), (2, 6, 3), (3, 6, 4), (0, 1, 7, 10, 8, 2, 3, 4, 5, 11, 14, 12), (4, 6, 5), (5, 6, 0, 12, 13, 11), (9, 8, 10), (14, 11, 13), (13, 12, 14)])
_uv = me_cone_002.uv_layers.new(name='UVMap')
_uv.uv.foreach_set('vector', [0.25, 0.49, 0.25, 0.25, 0.4578, 0.37, 0.4578, 0.37, 0.25, 0.25, 0.4578, 0.13, 0.4578, 0.2373, 0.4448, 0.2501, 0.4578, 0.2542, 0.4578, 0.13, 0.25, 0.25, 0.25, 0.01, 0.25, 0.01, 0.25, 0.25, 0.04215, 0.13, 0.75, 0.49, 0.9578, 0.37, 0.9578, 0.2542, 0.9334, 0.2468, 0.9578, 0.2373, 0.9578, 0.13, 0.75, 0.01, 0.5422, 0.13, 0.5422, 0.37, 0.6966, 0.4592, 0.7118, 0.425, 0.7164, 0.4706, 0.04215, 0.13, 0.25, 0.25, 0.04215, 0.37, 0.04215, 0.37, 0.25, 0.25, 0.25, 0.49, 0.2164, 0.4706, 0.2075, 0.4366, 0.1966, 0.4592, 0.4448, 0.2501, 0.4578, 0.2373, 0.9334, 0.2468, 0.7118, 0.425, 0.6966, 0.4592, 0.2075, 0.4366, 0.2075, 0.4366, 0.2164, 0.4706, 0.7118, 0.425])
me_cone_002.materials.append(mat_leave)
me_cone_002.update()
me_cone_003 = bpy.data.meshes.new('Cone.003')
me_cone_003.from_pydata([(-0.03519, 0.8957, -0.9735), (0.7975, 0.4697, -0.971), (0.8176, -0.5003, -0.9145), (0.02575, -0.9658, -0.9407), (-0.7996, -0.4657, -1.013), (-0.8444, 0.4684, -0.905), (0.0, 0.0, 1.0), (0.4634, -0.7085, -0.9262), (0.3666, -0.7655, -0.9294), (0.3228, -0.5947, -0.9421), (0.3693, -0.6719, -0.7472), (-0.8376, 0.3269, -0.9214), (-0.8408, 0.3928, -0.9138), (-0.8018, 0.3414, -0.8327), (-0.7033, 0.2954, -0.9304), (0.1539, 0.799, -0.9729), (0.1906, 0.7802, -0.9728), (0.1412, 0.7427, -0.9531), (0.165, 0.7733, -0.9281), (-0.08688, -0.8976, -0.9506), (-0.1142, -0.881, -0.953), (-0.09352, -0.868, -0.899), (-0.0865, -0.8643, -0.9521)], [], [(0, 6, 1, 16, 18, 15), (1, 6, 2), (2, 6, 3, 8, 10, 7), (3, 6, 4, 20, 21, 19), (0, 15, 17, 16, 1, 2, 7, 9, 8, 3, 19, 22, 20, 4, 11, 14, 12, 5), (4, 6, 5, 12, 13, 11), (5, 6, 0), (10, 8, 9), (13, 12, 14), (17, 15, 18), (18, 16, 17), (21, 22, 19), (22, 21, 20)])
_uv = me_cone_003.uv_layers.new(name='UVMap')
_uv.uv.foreach_set('vector', [0.25, 0.49, 0.25, 0.25, 0.4578, 0.37, 0.3064, 0.4575, 0.2998, 0.4558, 0.2972, 0.4628, 0.4578, 0.37, 0.25, 0.25, 0.4578, 0.13, 0.4578, 0.13, 0.25, 0.25, 0.25, 0.01, 0.3395, 0.06165, 0.3408, 0.08494, 0.3649, 0.07632, 0.25, 0.01, 0.25, 0.25, 0.04215, 0.13, 0.2148, 0.03035, 0.2201, 0.0337, 0.2216, 0.02638, 0.75, 0.49, 0.7972, 0.4628, 0.7928, 0.4456, 0.8064, 0.4575, 0.9578, 0.37, 0.9578, 0.13, 0.8649, 0.07632, 0.8296, 0.1045, 0.8395, 0.06165, 0.75, 0.01, 0.7216, 0.02638, 0.722, 0.03475, 0.7148, 0.03035, 0.5422, 0.13, 0.5422, 0.3336, 0.5758, 0.3265, 0.5422, 0.3506, 0.5422, 0.37, 0.04215, 0.13, 0.25, 0.25, 0.04215, 0.37, 0.04215, 0.3506, 0.05139, 0.3374, 0.04215, 0.3336, 0.04215, 0.37, 0.25, 0.25, 0.25, 0.49, 0.3408, 0.08494, 0.3395, 0.06165, 0.8296, 0.1045, 0.05139, 0.3374, 0.04215, 0.3506, 0.5758, 0.3265, 0.7928, 0.4456, 0.7972, 0.4628, 0.2998, 0.4558, 0.2998, 0.4558, 0.3064, 0.4575, 0.7928, 0.4456, 0.2201, 0.0337, 0.722, 0.03475, 0.2216, 0.02638, 0.722, 0.03475, 0.2201, 0.0337, 0.7148, 0.03035])
me_cone_003.materials.append(mat_leave)
me_cone_003.update()
me_cube_003 = bpy.data.meshes.new('Cube.003')
me_cube_003.from_pydata([(-0.2178, 3.92, -0.521), (-0.4614, 4.157, 5.457), (-0.3748, 4.192, 3.903), (-0.3481, 3.907, 2.004), (-0.2348, 3.947, -0.0569)], [(2, 1), (3, 2), (4, 3), (0, 4)], [])
_uv = me_cube_003.uv_layers.new(name='UVMap')
_uv.uv.foreach_set('vector', [])
me_cube_003.materials.append(mat_trunk)
me_cube_003.update()
me_cone_004 = bpy.data.meshes.new('Cone.004')
me_cone_004.from_pydata([(0.0, 1.0, -1.0), (0.866, 0.5, -1.0), (0.866, -0.5, -1.0), (0.0, -1.0, -1.0), (-0.866, -0.5, -1.0), (-0.866, 0.5, -1.0), (0.0, 0.0, 1.0), (0.3192, -0.8157, -1.0), (0.2277, -0.8685, -1.0), (0.238, -0.6662, -1.0), (0.2325, -0.7388, -0.746)], [], [(0, 6, 1), (1, 6, 2), (2, 6, 3, 8, 10, 7), (3, 6, 4), (0, 1, 2, 7, 9, 8, 3, 4, 5), (4, 6, 5), (5, 6, 0), (9, 7, 10), (10, 8, 9)])
_uv = me_cone_004.uv_layers.new(name='UVMap')
_uv.uv.foreach_set('vector', [0.25, 0.49, 0.25, 0.25, 0.4578, 0.37, 0.4578, 0.37, 0.25, 0.25, 0.4578, 0.13, 0.4578, 0.13, 0.25, 0.25, 0.25, 0.01, 0.3047, 0.04155, 0.3058, 0.07269, 0.3266, 0.05423, 0.25, 0.01, 0.25, 0.25, 0.04215, 0.13, 0.75, 0.49, 0.9578, 0.37, 0.9578, 0.13, 0.8266, 0.05423, 0.8071, 0.09012, 0.8047, 0.04155, 0.75, 0.01, 0.5422, 0.13, 0.5422, 0.37, 0.04215, 0.13, 0.25, 0.25, 0.04215, 0.37, 0.04215, 0.37, 0.25, 0.25, 0.25, 0.49, 0.8071, 0.09012, 0.8266, 0.05423, 0.3058, 0.07269, 0.3058, 0.07269, 0.3047, 0.04155, 0.8071, 0.09012])
me_cone_004.materials.append(mat_leave)
me_cone_004.update()
me_cone_005 = bpy.data.meshes.new('Cone.005')
me_cone_005.from_pydata([(0.0, 1.0, -1.0), (0.866, 0.5, -1.0), (0.866, -0.5, -1.0), (0.0, -1.0, -1.0), (-0.866, -0.5, -1.0), (-0.866, 0.5, -1.0), (0.0, 0.0, 1.0), (0.2615, -0.849, -1.0), (0.1995, -0.8848, -1.0), (0.2068, -0.7693, -1.0), (0.21, -0.8105, -0.8635), (-0.866, 0.1955, -1.0), (-0.866, 0.3229, -1.0), (-0.6914, 0.2113, -1.0), (-0.7868, 0.2517, -0.8171)], [], [(0, 6, 1), (1, 6, 2), (2, 6, 3, 8, 10, 7), (3, 6, 4), (0, 1, 2, 7, 9, 8, 3, 4, 11, 13, 12, 5), (4, 6, 5, 12, 14, 11), (5, 6, 0), (10, 8, 9), (13, 11, 14), (14, 12, 13)])
_uv = me_cone_005.uv_layers.new(name='UVMap')
_uv.uv.foreach_set('vector', [0.25, 0.49, 0.25, 0.25, 0.4578, 0.37, 0.4578, 0.37, 0.25, 0.25, 0.4578, 0.13, 0.4578, 0.13, 0.25, 0.25, 0.25, 0.01, 0.2979, 0.03764, 0.3004, 0.05548, 0.3127, 0.04623, 0.25, 0.01, 0.25, 0.25, 0.04215, 0.13, 0.75, 0.49, 0.9578, 0.37, 0.9578, 0.13, 0.8127, 0.04623, 0.7996, 0.06537, 0.7979, 0.03764, 0.75, 0.01, 0.5422, 0.13, 0.5422, 0.2969, 0.5841, 0.3007, 0.5422, 0.3275, 0.5422, 0.37, 0.04215, 0.13, 0.25, 0.25, 0.04215, 0.37, 0.04215, 0.3275, 0.06116, 0.3104, 0.04215, 0.2969, 0.04215, 0.37, 0.25, 0.25, 0.25, 0.49, 0.3004, 0.05548, 0.2979, 0.03764, 0.7996, 0.06537, 0.5841, 0.3007, 0.5422, 0.2969, 0.06116, 0.3104, 0.06116, 0.3104, 0.04215, 0.3275, 0.5841, 0.3007])
me_cone_005.materials.append(mat_leave)
me_cone_005.update()
me_cone_006 = bpy.data.meshes.new('Cone.006')
me_cone_006.from_pydata([(0.0, 1.0, -1.0), (0.866, 0.5, -1.0), (0.866, -0.5, -1.0), (0.0, -1.0, -1.0), (-0.866, -0.5, -1.0), (-0.866, 0.5, -1.0), (0.0, 0.0, 1.0), (0.866, 0.01767, -1.0), (0.866, -0.05295, -1.0), (0.8115, 0.0003347, -0.874), (0.7642, -0.01352, -1.0), (-0.2226, 0.8715, -1.0), (-0.1402, 0.9191, -1.0), (-0.177, 0.7775, -0.7594), (-0.1592, 0.7293, -1.0)], [], [(0, 6, 1), (1, 6, 2, 8, 9, 7), (2, 6, 3), (3, 6, 4), (0, 1, 7, 10, 8, 2, 3, 4, 5, 11, 14, 12), (4, 6, 5), (5, 6, 0, 12, 13, 11), (9, 8, 10), (14, 11, 13), (13, 12, 14)])
_uv = me_cone_006.uv_layers.new(name='UVMap')
_uv.uv.foreach_set('vector', [0.25, 0.49, 0.25, 0.25, 0.4578, 0.37, 0.4578, 0.37, 0.25, 0.25, 0.4578, 0.13, 0.4578, 0.2373, 0.4448, 0.2501, 0.4578, 0.2542, 0.4578, 0.13, 0.25, 0.25, 0.25, 0.01, 0.25, 0.01, 0.25, 0.25, 0.04215, 0.13, 0.75, 0.49, 0.9578, 0.37, 0.9578, 0.2542, 0.9334, 0.2468, 0.9578, 0.2373, 0.9578, 0.13, 0.75, 0.01, 0.5422, 0.13, 0.5422, 0.37, 0.6966, 0.4592, 0.7118, 0.425, 0.7164, 0.4706, 0.04215, 0.13, 0.25, 0.25, 0.04215, 0.37, 0.04215, 0.37, 0.25, 0.25, 0.25, 0.49, 0.2164, 0.4706, 0.2075, 0.4366, 0.1966, 0.4592, 0.4448, 0.2501, 0.4578, 0.2373, 0.9334, 0.2468, 0.7118, 0.425, 0.6966, 0.4592, 0.2075, 0.4366, 0.2075, 0.4366, 0.2164, 0.4706, 0.7118, 0.425])
me_cone_006.materials.append(mat_leave)
me_cone_006.update()
me_cone_007 = bpy.data.meshes.new('Cone.007')
me_cone_007.from_pydata([(-0.03519, 0.8957, -0.9735), (0.7975, 0.4697, -0.971), (0.8176, -0.5003, -0.9145), (0.02575, -0.9658, -0.9407), (-0.7996, -0.4657, -1.013), (-0.8444, 0.4684, -0.905), (0.0, 0.0, 1.0), (0.4634, -0.7085, -0.9262), (0.3666, -0.7655, -0.9294), (0.3228, -0.5947, -0.9421), (0.3693, -0.6719, -0.7472), (-0.8376, 0.3269, -0.9214), (-0.8408, 0.3928, -0.9138), (-0.8018, 0.3414, -0.8327), (-0.7033, 0.2954, -0.9304), (0.1539, 0.799, -0.9729), (0.1906, 0.7802, -0.9728), (0.1412, 0.7427, -0.9531), (0.165, 0.7733, -0.9281), (-0.08688, -0.8976, -0.9506), (-0.1142, -0.881, -0.953), (-0.09352, -0.868, -0.899), (-0.0865, -0.8643, -0.9521)], [], [(0, 6, 1, 16, 18, 15), (1, 6, 2), (2, 6, 3, 8, 10, 7), (3, 6, 4, 20, 21, 19), (0, 15, 17, 16, 1, 2, 7, 9, 8, 3, 19, 22, 20, 4, 11, 14, 12, 5), (4, 6, 5, 12, 13, 11), (5, 6, 0), (10, 8, 9), (13, 12, 14), (17, 15, 18), (18, 16, 17), (21, 22, 19), (22, 21, 20)])
_uv = me_cone_007.uv_layers.new(name='UVMap')
_uv.uv.foreach_set('vector', [0.25, 0.49, 0.25, 0.25, 0.4578, 0.37, 0.3064, 0.4575, 0.2998, 0.4558, 0.2972, 0.4628, 0.4578, 0.37, 0.25, 0.25, 0.4578, 0.13, 0.4578, 0.13, 0.25, 0.25, 0.25, 0.01, 0.3395, 0.06165, 0.3408, 0.08494, 0.3649, 0.07632, 0.25, 0.01, 0.25, 0.25, 0.04215, 0.13, 0.2148, 0.03035, 0.2201, 0.0337, 0.2216, 0.02638, 0.75, 0.49, 0.7972, 0.4628, 0.7928, 0.4456, 0.8064, 0.4575, 0.9578, 0.37, 0.9578, 0.13, 0.8649, 0.07632, 0.8296, 0.1045, 0.8395, 0.06165, 0.75, 0.01, 0.7216, 0.02638, 0.722, 0.03475, 0.7148, 0.03035, 0.5422, 0.13, 0.5422, 0.3336, 0.5758, 0.3265, 0.5422, 0.3506, 0.5422, 0.37, 0.04215, 0.13, 0.25, 0.25, 0.04215, 0.37, 0.04215, 0.3506, 0.05139, 0.3374, 0.04215, 0.3336, 0.04215, 0.37, 0.25, 0.25, 0.25, 0.49, 0.3408, 0.08494, 0.3395, 0.06165, 0.8296, 0.1045, 0.05139, 0.3374, 0.04215, 0.3506, 0.5758, 0.3265, 0.7928, 0.4456, 0.7972, 0.4628, 0.2998, 0.4558, 0.2998, 0.4558, 0.3064, 0.4575, 0.7928, 0.4456, 0.2201, 0.0337, 0.722, 0.03475, 0.2216, 0.02638, 0.722, 0.03475, 0.2201, 0.0337, 0.7148, 0.03035])
me_cone_007.materials.append(mat_leave)
me_cone_007.update()
me_cone_008 = bpy.data.meshes.new('Cone.008')
me_cone_008.from_pydata([(0.0, 1.0, -1.0), (0.866, 0.5, -1.0), (0.866, -0.5, -1.0), (0.0, -1.0, -1.0), (-0.866, -0.5, -1.0), (-0.866, 0.5, -1.0), (0.0, 0.0, 1.0), (0.866, 0.01767, -1.0), (0.866, -0.05295, -1.0), (0.8115, 0.0003347, -0.874), (0.7642, -0.01352, -1.0), (-0.2226, 0.8715, -1.0), (-0.1402, 0.9191, -1.0), (-0.177, 0.7775, -0.7594), (-0.1592, 0.7293, -1.0)], [], [(0, 6, 1), (1, 6, 2, 8, 9, 7), (2, 6, 3), (3, 6, 4), (0, 1, 7, 10, 8, 2, 3, 4, 5, 11, 14, 12), (4, 6, 5), (5, 6, 0, 12, 13, 11), (9, 8, 10), (14, 11, 13), (13, 12, 14)])
_uv = me_cone_008.uv_layers.new(name='UVMap')
_uv.uv.foreach_set('vector', [0.25, 0.49, 0.25, 0.25, 0.4578, 0.37, 0.4578, 0.37, 0.25, 0.25, 0.4578, 0.13, 0.4578, 0.2373, 0.4448, 0.2501, 0.4578, 0.2542, 0.4578, 0.13, 0.25, 0.25, 0.25, 0.01, 0.25, 0.01, 0.25, 0.25, 0.04215, 0.13, 0.75, 0.49, 0.9578, 0.37, 0.9578, 0.2542, 0.9334, 0.2468, 0.9578, 0.2373, 0.9578, 0.13, 0.75, 0.01, 0.5422, 0.13, 0.5422, 0.37, 0.6966, 0.4592, 0.7118, 0.425, 0.7164, 0.4706, 0.04215, 0.13, 0.25, 0.25, 0.04215, 0.37, 0.04215, 0.37, 0.25, 0.25, 0.25, 0.49, 0.2164, 0.4706, 0.2075, 0.4366, 0.1966, 0.4592, 0.4448, 0.2501, 0.4578, 0.2373, 0.9334, 0.2468, 0.7118, 0.425, 0.6966, 0.4592, 0.2075, 0.4366, 0.2075, 0.4366, 0.2164, 0.4706, 0.7118, 0.425])
me_cone_008.materials.append(mat_leave)
me_cone_008.update()
me_cube_004 = bpy.data.meshes.new('Cube.004')
me_cube_004.from_pydata([(0.0, 0.0, 0.0), (-0.02292, -0.02496, 0.3898), (-0.1897, -0.1182, 2.225), (-0.1713, -0.2284, 4.005), (-0.3121, -1.348, 4.792), (0.7161, -0.1056, 5.292), (0.7166, 1.028, 5.735), (1.244, -0.6235, 5.403), (1.649, -0.8762, 5.86), (-1.131, 0.502, 4.173), (-1.728, 1.27, 5.102), (-0.728, -1.612, 5.565)], [(0, 1), (1, 2), (2, 3), (3, 4), (3, 5), (5, 6), (5, 7), (7, 8), (3, 9), (9, 10), (4, 11)], [])
_uv = me_cube_004.uv_layers.new(name='UVMap')
_uv.uv.foreach_set('vector', [])
me_cube_004.materials.append(mat_trunk)
me_cube_004.update()
me_icosphere_009 = bpy.data.meshes.new('Icosphere.009')
me_icosphere_009.from_pydata([(0.0, 0.0, -1.0), (0.7236, -0.5257, -0.4472), (-0.2764, -0.8506, -0.4472), (-0.8944, 0.0, -0.4472), (-0.2764, 0.8506, -0.4472), (0.7236, 0.5257, -0.4472), (0.2764, -0.8506, 0.4472), (-0.7236, -0.5257, 0.4472), (-0.7236, 0.5257, 0.4472), (0.2764, 0.8506, 0.4472), (0.8944, 0.0, 0.4472), (0.0, 0.0, 1.0)], [], [(0, 1, 2), (1, 0, 5), (0, 2, 3), (0, 3, 4), (0, 4, 5), (1, 5, 10), (2, 1, 6), (3, 2, 7), (4, 3, 8), (5, 4, 9), (1, 10, 6), (2, 6, 7), (3, 7, 8), (4, 8, 9), (5, 9, 10), (6, 10, 11), (7, 6, 11), (8, 7, 11), (9, 8, 11), (10, 9, 11)])
_uv = me_icosphere_009.uv_layers.new(name='UVMap')
_uv.uv.foreach_set('vector', [0.1818, 0.0, 0.2727, 0.1575, 0.09091, 0.1575, 0.2727, 0.1575, 0.3636, 0.0, 0.4545, 0.1575, 0.9091, 0.0, 1.0, 0.1575, 0.8182, 0.1575, 0.7273, 0.0, 0.8182, 0.1575, 0.6364, 0.1575, 0.5455, 0.0, 0.6364, 0.1575, 0.4545, 0.1575, 0.2727, 0.1575, 0.4545, 0.1575, 0.3636, 0.3149, 0.09091, 0.1575, 0.2727, 0.1575, 0.1818, 0.3149, 0.8182, 0.1575, 1.0, 0.1575, 0.9091, 0.3149, 0.6364, 0.1575, 0.8182, 0.1575, 0.7273, 0.3149, 0.4545, 0.1575, 0.6364, 0.1575, 0.5455, 0.3149, 0.2727, 0.1575, 0.3636, 0.3149, 0.1818, 0.3149, 0.09091, 0.1575, 0.1818, 0.3149, 0.0, 0.3149, 0.8182, 0.1575, 0.9091, 0.3149, 0.7273, 0.3149, 0.6364, 0.1575, 0.7273, 0.3149, 0.5455, 0.3149, 0.4545, 0.1575, 0.5455, 0.3149, 0.3636, 0.3149, 0.1818, 0.3149, 0.3636, 0.3149, 0.2727, 0.4724, 0.0, 0.3149, 0.1818, 0.3149, 0.09091, 0.4724, 0.7273, 0.3149, 0.9091, 0.3149, 0.8182, 0.4724, 0.5455, 0.3149, 0.7273, 0.3149, 0.6364, 0.4724, 0.3636, 0.3149, 0.5455, 0.3149, 0.4545, 0.4724])
me_icosphere_009.materials.append(mat_leave)
me_icosphere_009.update()
me_icosphere_010 = bpy.data.meshes.new('Icosphere.010')
me_icosphere_010.from_pydata([(0.0, 0.0, -1.0), (0.7236, -0.5257, -0.4472), (-0.2764, -0.8506, -0.4472), (-0.8944, 0.0, -0.4472), (-0.2764, 0.8506, -0.4472), (0.7236, 0.5257, -0.4472), (0.2764, -0.8506, 0.4472), (-0.7236, -0.5257, 0.4472), (-0.7236, 0.5257, 0.4472), (0.2764, 0.8506, 0.4472), (0.8944, 0.0, 0.4472), (0.0, 0.0, 1.0)], [], [(0, 1, 2), (1, 0, 5), (0, 2, 3), (0, 3, 4), (0, 4, 5), (1, 5, 10), (2, 1, 6), (3, 2, 7), (4, 3, 8), (5, 4, 9), (1, 10, 6), (2, 6, 7), (3, 7, 8), (4, 8, 9), (5, 9, 10), (6, 10, 11), (7, 6, 11), (8, 7, 11), (9, 8, 11), (10, 9, 11)])
_uv = me_icosphere_010.uv_layers.new(name='UVMap')
_uv.uv.foreach_set('vector', [0.1818, 0.0, 0.2727, 0.1575, 0.09091, 0.1575, 0.2727, 0.1575, 0.3636, 0.0, 0.4545, 0.1575, 0.9091, 0.0, 1.0, 0.1575, 0.8182, 0.1575, 0.7273, 0.0, 0.8182, 0.1575, 0.6364, 0.1575, 0.5455, 0.0, 0.6364, 0.1575, 0.4545, 0.1575, 0.2727, 0.1575, 0.4545, 0.1575, 0.3636, 0.3149, 0.09091, 0.1575, 0.2727, 0.1575, 0.1818, 0.3149, 0.8182, 0.1575, 1.0, 0.1575, 0.9091, 0.3149, 0.6364, 0.1575, 0.8182, 0.1575, 0.7273, 0.3149, 0.4545, 0.1575, 0.6364, 0.1575, 0.5455, 0.3149, 0.2727, 0.1575, 0.3636, 0.3149, 0.1818, 0.3149, 0.09091, 0.1575, 0.1818, 0.3149, 0.0, 0.3149, 0.8182, 0.1575, 0.9091, 0.3149, 0.7273, 0.3149, 0.6364, 0.1575, 0.7273, 0.3149, 0.5455, 0.3149, 0.4545, 0.1575, 0.5455, 0.3149, 0.3636, 0.3149, 0.1818, 0.3149, 0.3636, 0.3149, 0.2727, 0.4724, 0.0, 0.3149, 0.1818, 0.3149, 0.09091, 0.4724, 0.7273, 0.3149, 0.9091, 0.3149, 0.8182, 0.4724, 0.5455, 0.3149, 0.7273, 0.3149, 0.6364, 0.4724, 0.3636, 0.3149, 0.5455, 0.3149, 0.4545, 0.4724])
me_icosphere_010.materials.append(mat_leaves1)
me_icosphere_010.update()
me_icosphere_011 = bpy.data.meshes.new('Icosphere.011')
me_icosphere_011.from_pydata([(0.0, 0.0, -1.0), (0.7236, -0.5257, -0.4472), (-0.2764, -0.8506, -0.4472), (-0.8944, 0.0, -0.4472), (-0.2764, 0.8506, -0.4472), (0.7236, 0.5257, -0.4472), (0.2764, -0.8506, 0.4472), (-0.7236, -0.5257, 0.4472), (-0.7236, 0.5257, 0.4472), (0.2764, 0.8506, 0.4472), (0.8944, 0.0, 0.4472), (0.0, 0.0, 1.0)], [], [(0, 1, 2), (1, 0, 5), (0, 2, 3), (0, 3, 4), (0, 4, 5), (1, 5, 10), (2, 1, 6), (3, 2, 7), (4, 3, 8), (5, 4, 9), (1, 10, 6), (2, 6, 7), (3, 7, 8), (4, 8, 9), (5, 9, 10), (6, 10, 11), (7, 6, 11), (8, 7, 11), (9, 8, 11), (10, 9, 11)])
_uv = me_icosphere_011.uv_layers.new(name='UVMap')
_uv.uv.foreach_set('vector', [0.1818, 0.0, 0.2727, 0.1575, 0.09091, 0.1575, 0.2727, 0.1575, 0.3636, 0.0, 0.4545, 0.1575, 0.9091, 0.0, 1.0, 0.1575, 0.8182, 0.1575, 0.7273, 0.0, 0.8182, 0.1575, 0.6364, 0.1575, 0.5455, 0.0, 0.6364, 0.1575, 0.4545, 0.1575, 0.2727, 0.1575, 0.4545, 0.1575, 0.3636, 0.3149, 0.09091, 0.1575, 0.2727, 0.1575, 0.1818, 0.3149, 0.8182, 0.1575, 1.0, 0.1575, 0.9091, 0.3149, 0.6364, 0.1575, 0.8182, 0.1575, 0.7273, 0.3149, 0.4545, 0.1575, 0.6364, 0.1575, 0.5455, 0.3149, 0.2727, 0.1575, 0.3636, 0.3149, 0.1818, 0.3149, 0.09091, 0.1575, 0.1818, 0.3149, 0.0, 0.3149, 0.8182, 0.1575, 0.9091, 0.3149, 0.7273, 0.3149, 0.6364, 0.1575, 0.7273, 0.3149, 0.5455, 0.3149, 0.4545, 0.1575, 0.5455, 0.3149, 0.3636, 0.3149, 0.1818, 0.3149, 0.3636, 0.3149, 0.2727, 0.4724, 0.0, 0.3149, 0.1818, 0.3149, 0.09091, 0.4724, 0.7273, 0.3149, 0.9091, 0.3149, 0.8182, 0.4724, 0.5455, 0.3149, 0.7273, 0.3149, 0.6364, 0.4724, 0.3636, 0.3149, 0.5455, 0.3149, 0.4545, 0.4724])
me_icosphere_011.materials.append(mat_leave)
me_icosphere_011.update()
me_icosphere_012 = bpy.data.meshes.new('Icosphere.012')
me_icosphere_012.from_pydata([(0.0, 0.0, -1.0), (0.7236, -0.5257, -0.4472), (-0.2764, -0.8506, -0.4472), (-0.8944, 0.0, -0.4472), (-0.2764, 0.8506, -0.4472), (0.7236, 0.5257, -0.4472), (0.2764, -0.8506, 0.4472), (-0.7236, -0.5257, 0.4472), (-0.7236, 0.5257, 0.4472), (0.2764, 0.8506, 0.4472), (0.8944, 0.0, 0.4472), (0.0, 0.0, 1.0)], [], [(0, 1, 2), (1, 0, 5), (0, 2, 3), (0, 3, 4), (0, 4, 5), (1, 5, 10), (2, 1, 6), (3, 2, 7), (4, 3, 8), (5, 4, 9), (1, 10, 6), (2, 6, 7), (3, 7, 8), (4, 8, 9), (5, 9, 10), (6, 10, 11), (7, 6, 11), (8, 7, 11), (9, 8, 11), (10, 9, 11)])
_uv = me_icosphere_012.uv_layers.new(name='UVMap')
_uv.uv.foreach_set('vector', [0.1818, 0.0, 0.2727, 0.1575, 0.09091, 0.1575, 0.2727, 0.1575, 0.3636, 0.0, 0.4545, 0.1575, 0.9091, 0.0, 1.0, 0.1575, 0.8182, 0.1575, 0.7273, 0.0, 0.8182, 0.1575, 0.6364, 0.1575, 0.5455, 0.0, 0.6364, 0.1575, 0.4545, 0.1575, 0.2727, 0.1575, 0.4545, 0.1575, 0.3636, 0.3149, 0.09091, 0.1575, 0.2727, 0.1575, 0.1818, 0.3149, 0.8182, 0.1575, 1.0, 0.1575, 0.9091, 0.3149, 0.6364, 0.1575, 0.8182, 0.1575, 0.7273, 0.3149, 0.4545, 0.1575, 0.6364, 0.1575, 0.5455, 0.3149, 0.2727, 0.1575, 0.3636, 0.3149, 0.1818, 0.3149, 0.09091, 0.1575, 0.1818, 0.3149, 0.0, 0.3149, 0.8182, 0.1575, 0.9091, 0.3149, 0.7273, 0.3149, 0.6364, 0.1575, 0.7273, 0.3149, 0.5455, 0.3149, 0.4545, 0.1575, 0.5455, 0.3149, 0.3636, 0.3149, 0.1818, 0.3149, 0.3636, 0.3149, 0.2727, 0.4724, 0.0, 0.3149, 0.1818, 0.3149, 0.09091, 0.4724, 0.7273, 0.3149, 0.9091, 0.3149, 0.8182, 0.4724, 0.5455, 0.3149, 0.7273, 0.3149, 0.6364, 0.4724, 0.3636, 0.3149, 0.5455, 0.3149, 0.4545, 0.4724])
me_icosphere_012.materials.append(mat_leave)
me_icosphere_012.update()
me_cube_005 = bpy.data.meshes.new('Cube.005')
me_cube_005.from_pydata([(0.1415, -0.07127, -0.09337), (0.08493, -0.1596, 0.5585), (0.2162, -0.3481, 2.539), (0.05032, -0.5735, 4.526), (0.1556, -0.1108, -0.5679)], [(0, 1), (1, 2), (2, 3), (4, 0)], [])
_uv = me_cube_005.uv_layers.new(name='UVMap')
_uv.uv.foreach_set('vector', [])
me_cube_005.materials.append(mat_trunk)
me_cube_005.update()
me_icosphere_013 = bpy.data.meshes.new('Icosphere.013')
me_icosphere_013.from_pydata([(0.0, 0.0, -1.0), (0.7236, -0.5257, -0.4472), (-0.2764, -0.8506, -0.4472), (-0.8944, 0.0, -0.4472), (-0.2764, 0.8506, -0.4472), (0.7236, 0.5257, -0.4472), (0.2764, -0.8506, 0.4472), (-0.7236, -0.5257, 0.4472), (-0.7236, 0.5257, 0.4472), (0.2764, 0.8506, 0.4472), (0.8944, 0.0, 0.4472), (0.0, 0.0, 1.0)], [], [(0, 1, 2), (1, 0, 5), (0, 2, 3), (0, 3, 4), (0, 4, 5), (1, 5, 10), (2, 1, 6), (3, 2, 7), (4, 3, 8), (5, 4, 9), (1, 10, 6), (2, 6, 7), (3, 7, 8), (4, 8, 9), (5, 9, 10), (6, 10, 11), (7, 6, 11), (8, 7, 11), (9, 8, 11), (10, 9, 11)])
_uv = me_icosphere_013.uv_layers.new(name='UVMap')
_uv.uv.foreach_set('vector', [0.1818, 0.0, 0.2727, 0.1575, 0.09091, 0.1575, 0.2727, 0.1575, 0.3636, 0.0, 0.4545, 0.1575, 0.9091, 0.0, 1.0, 0.1575, 0.8182, 0.1575, 0.7273, 0.0, 0.8182, 0.1575, 0.6364, 0.1575, 0.5455, 0.0, 0.6364, 0.1575, 0.4545, 0.1575, 0.2727, 0.1575, 0.4545, 0.1575, 0.3636, 0.3149, 0.09091, 0.1575, 0.2727, 0.1575, 0.1818, 0.3149, 0.8182, 0.1575, 1.0, 0.1575, 0.9091, 0.3149, 0.6364, 0.1575, 0.8182, 0.1575, 0.7273, 0.3149, 0.4545, 0.1575, 0.6364, 0.1575, 0.5455, 0.3149, 0.2727, 0.1575, 0.3636, 0.3149, 0.1818, 0.3149, 0.09091, 0.1575, 0.1818, 0.3149, 0.0, 0.3149, 0.8182, 0.1575, 0.9091, 0.3149, 0.7273, 0.3149, 0.6364, 0.1575, 0.7273, 0.3149, 0.5455, 0.3149, 0.4545, 0.1575, 0.5455, 0.3149, 0.3636, 0.3149, 0.1818, 0.3149, 0.3636, 0.3149, 0.2727, 0.4724, 0.0, 0.3149, 0.1818, 0.3149, 0.09091, 0.4724, 0.7273, 0.3149, 0.9091, 0.3149, 0.8182, 0.4724, 0.5455, 0.3149, 0.7273, 0.3149, 0.6364, 0.4724, 0.3636, 0.3149, 0.5455, 0.3149, 0.4545, 0.4724])
me_icosphere_013.materials.append(mat_leave)
me_icosphere_013.update()
me_icosphere_014 = bpy.data.meshes.new('Icosphere.014')
me_icosphere_014.from_pydata([(0.0, 0.0, -1.0), (0.7236, -0.5257, -0.4472), (-0.2764, -0.8506, -0.4472), (-0.8944, 0.0, -0.4472), (-0.2764, 0.8506, -0.4472), (0.7236, 0.5257, -0.4472), (0.2764, -0.8506, 0.4472), (-0.7236, -0.5257, 0.4472), (-0.7236, 0.5257, 0.4472), (0.2764, 0.8506, 0.4472), (0.8944, 0.0, 0.4472), (0.0, 0.0, 1.0), (0.4748, -0.7065, 0.05035), (0.4213, -0.7454, 0.1575), (0.4928, -0.6408, 0.1763), (0.3915, -0.7306, 0.03579), (0.03795, 0.8506, 0.06141), (0.07952, 0.8506, 0.1287), (0.1042, 0.8253, 0.04247), (-0.06262, 0.8053, 0.1243)], [], [(0, 1, 2), (1, 0, 5), (0, 2, 3), (0, 3, 4), (0, 4, 5), (1, 5, 10), (2, 1, 12, 15, 13, 6), (3, 2, 7), (4, 3, 8), (5, 4, 16, 18, 17, 9), (1, 10, 6, 13, 14, 12), (2, 6, 7), (3, 7, 8), (4, 8, 9, 17, 19, 16), (5, 9, 10), (6, 10, 11), (7, 6, 11), (8, 7, 11), (9, 8, 11), (10, 9, 11), (15, 12, 14), (14, 13, 15), (18, 16, 19), (19, 17, 18)])
_uv = me_icosphere_014.uv_layers.new(name='UVMap')
_uv.uv.foreach_set('vector', [0.1818, 0.0, 0.2727, 0.1575, 0.09091, 0.1575, 0.2727, 0.1575, 0.3636, 0.0, 0.4545, 0.1575, 0.9091, 0.0, 1.0, 0.1575, 0.8182, 0.1575, 0.7273, 0.0, 0.8182, 0.1575, 0.6364, 0.1575, 0.5455, 0.0, 0.6364, 0.1575, 0.4545, 0.1575, 0.2727, 0.1575, 0.4545, 0.1575, 0.3636, 0.3149, 0.09091, 0.1575, 0.2727, 0.1575, 0.2222, 0.2451, 0.2072, 0.2425, 0.2113, 0.2639, 0.1818, 0.3149, 0.8182, 0.1575, 1.0, 0.1575, 0.9091, 0.3149, 0.6364, 0.1575, 0.8182, 0.1575, 0.7273, 0.3149, 0.4545, 0.1575, 0.6364, 0.1575, 0.5847, 0.247, 0.5724, 0.2437, 0.5778, 0.2588, 0.5455, 0.3149, 0.2727, 0.1575, 0.3636, 0.3149, 0.1818, 0.3149, 0.2113, 0.2639, 0.2332, 0.2672, 0.2222, 0.2451, 0.09091, 0.1575, 0.1818, 0.3149, 0.0, 0.3149, 0.8182, 0.1575, 0.9091, 0.3149, 0.7273, 0.3149, 0.6364, 0.1575, 0.7273, 0.3149, 0.5455, 0.3149, 0.5778, 0.2588, 0.6036, 0.2581, 0.5847, 0.247, 0.4545, 0.1575, 0.5455, 0.3149, 0.3636, 0.3149, 0.1818, 0.3149, 0.3636, 0.3149, 0.2727, 0.4724, 0.0, 0.3149, 0.1818, 0.3149, 0.09091, 0.4724, 0.7273, 0.3149, 0.9091, 0.3149, 0.8182, 0.4724, 0.5455, 0.3149, 0.7273, 0.3149, 0.6364, 0.4724, 0.3636, 0.3149, 0.5455, 0.3149, 0.4545, 0.4724, 0.2072, 0.2425, 0.2222, 0.2451, 0.2332, 0.2672, 0.2332, 0.2672, 0.2113, 0.2639, 0.2072, 0.2425, 0.5724, 0.2437, 0.5847, 0.247, 0.6036, 0.2581, 0.6036, 0.2581, 0.5778, 0.2588, 0.5724, 0.2437])
me_icosphere_014.materials.append(mat_leave)
me_icosphere_014.update()
me_icosphere_015 = bpy.data.meshes.new('Icosphere.015')
me_icosphere_015.from_pydata([(0.0, 0.0, -1.0), (0.7236, -0.5257, -0.4472), (-0.2764, -0.8506, -0.4472), (-0.8944, 0.0, -0.4472), (-0.2764, 0.8506, -0.4472), (0.7236, 0.5257, -0.4472), (0.2764, -0.8506, 0.4472), (-0.7236, -0.5257, 0.4472), (-0.7236, 0.5257, 0.4472), (0.2764, 0.8506, 0.4472), (0.8944, 0.0, 0.4472), (0.0, 0.0, 1.0), (-0.2278, 0.1655, 0.826), (-0.28, 0.2034, 0.7861), (-0.2193, 0.2411, 0.7731), (-0.2927, 0.08826, 0.7764), (0.8568, -0.1158, 0.2502), (0.843, -0.1582, 0.1781), (0.8423, -0.05425, 0.1745), (0.7905, -0.2078, 0.2479), (0.494, 0.6003, -0.4472), (0.5576, 0.5797, -0.4472), (0.5099, 0.5456, -0.4832), (0.4975, 0.6134, -0.3766)], [], [(0, 1, 2), (1, 0, 5), (0, 2, 3), (0, 3, 4), (0, 4, 20, 22, 21, 5), (1, 5, 10, 16, 18, 17), (2, 1, 6), (3, 2, 7), (4, 3, 8), (5, 21, 23, 20, 4, 9), (1, 17, 19, 16, 10, 6), (2, 6, 7), (3, 7, 8), (4, 8, 9), (5, 9, 10), (6, 10, 11), (7, 6, 11), (8, 7, 11, 12, 15, 13), (9, 8, 13, 14, 12, 11), (10, 9, 11), (15, 12, 14), (14, 13, 15), (18, 16, 19), (19, 17, 18), (22, 23, 21), (23, 22, 20)])
_uv = me_icosphere_015.uv_layers.new(name='UVMap')
_uv.uv.foreach_set('vector', [0.1818, 0.0, 0.2727, 0.1575, 0.09091, 0.1575, 0.2727, 0.1575, 0.3636, 0.0, 0.4545, 0.1575, 0.9091, 0.0, 1.0, 0.1575, 0.8182, 0.1575, 0.7273, 0.0, 0.8182, 0.1575, 0.6364, 0.1575, 0.5455, 0.0, 0.6364, 0.1575, 0.4963, 0.1575, 0.4907, 0.1472, 0.4847, 0.1575, 0.4545, 0.1575, 0.2727, 0.1575, 0.4545, 0.1575, 0.3636, 0.3149, 0.3436, 0.2802, 0.3543, 0.2669, 0.3363, 0.2675, 0.09091, 0.1575, 0.2727, 0.1575, 0.1818, 0.3149, 0.8182, 0.1575, 1.0, 0.1575, 0.9091, 0.3149, 0.6364, 0.1575, 0.8182, 0.1575, 0.7273, 0.3149, 0.4545, 0.1575, 0.4847, 0.1575, 0.4964, 0.1699, 0.4963, 0.1575, 0.6364, 0.1575, 0.5455, 0.3149, 0.2727, 0.1575, 0.3363, 0.2675, 0.324, 0.2798, 0.3436, 0.2802, 0.3636, 0.3149, 0.1818, 0.3149, 0.09091, 0.1575, 0.1818, 0.3149, 0.0, 0.3149, 0.8182, 0.1575, 0.9091, 0.3149, 0.7273, 0.3149, 0.6364, 0.1575, 0.7273, 0.3149, 0.5455, 0.3149, 0.4545, 0.1575, 0.5455, 0.3149, 0.3636, 0.3149, 0.1818, 0.3149, 0.3636, 0.3149, 0.2727, 0.4724, 0.0, 0.3149, 0.1818, 0.3149, 0.09091, 0.4724, 0.7273, 0.3149, 0.9091, 0.3149, 0.8182, 0.4724, 0.7896, 0.4228, 0.8029, 0.4087, 0.783, 0.4115, 0.5455, 0.3149, 0.7273, 0.3149, 0.6715, 0.4115, 0.6595, 0.4077, 0.665, 0.4228, 0.6364, 0.4724, 0.3636, 0.3149, 0.5455, 0.3149, 0.4545, 0.4724, 0.8029, 0.4087, 0.7896, 0.4228, 0.6595, 0.4077, 0.6595, 0.4077, 0.6715, 0.4115, 0.8029, 0.4087, 0.3543, 0.2669, 0.3436, 0.2802, 0.324, 0.2798, 0.324, 0.2798, 0.3363, 0.2675, 0.3543, 0.2669, 0.4907, 0.1472, 0.4964, 0.1699, 0.4847, 0.1575, 0.4964, 0.1699, 0.4907, 0.1472, 0.4963, 0.1575])
me_icosphere_015.materials.append(mat_leave)
me_icosphere_015.update()
me_icosphere_016 = bpy.data.meshes.new('Icosphere.016')
me_icosphere_016.from_pydata([(0.0, 0.0, -1.0), (0.7236, -0.5257, -0.4472), (-0.2764, -0.8506, -0.4472), (-0.8944, 0.0, -0.4472), (-0.2764, 0.8506, -0.4472), (0.7236, 0.5257, -0.4472), (0.2764, -0.8506, 0.4472), (-0.7236, -0.5257, 0.4472), (-0.7236, 0.5257, 0.4472), (0.2764, 0.8506, 0.4472), (0.8944, 0.0, 0.4472), (0.0, 0.0, 1.0), (-0.4859, 0.0, -0.6997), (-0.2852, 0.0118, -0.7923), (-0.4257, -0.1172, -0.7152), (-0.3644, 0.07571, -0.7246), (0.2024, 0.623, 0.5952), (0.2249, 0.6922, 0.5502), (0.1457, 0.6702, 0.5475), (0.2684, 0.6242, 0.5538)], [], [(0, 1, 2), (1, 0, 5), (0, 2, 3, 12, 14, 13), (0, 13, 15, 12, 3, 4), (0, 4, 5), (1, 5, 10), (2, 1, 6), (3, 2, 7), (4, 3, 8), (5, 4, 9), (1, 10, 6), (2, 6, 7), (3, 7, 8), (4, 8, 9), (5, 9, 10), (6, 10, 11), (7, 6, 11), (8, 7, 11), (9, 8, 11, 16, 18, 17), (10, 9, 17, 19, 16, 11), (14, 12, 15), (15, 13, 14), (19, 17, 18), (18, 16, 19)])
_uv = me_icosphere_016.uv_layers.new(name='UVMap')
_uv.uv.foreach_set('vector', [0.1818, 0.0, 0.2727, 0.1575, 0.09091, 0.1575, 0.2727, 0.1575, 0.3636, 0.0, 0.4545, 0.1575, 0.9091, 0.0, 1.0, 0.1575, 0.8182, 0.1575, 0.8597, 0.08555, 0.8885, 0.08954, 0.8785, 0.05293, 0.7273, 0.0, 0.7578, 0.05293, 0.7423, 0.08395, 0.7767, 0.08555, 0.8182, 0.1575, 0.6364, 0.1575, 0.5455, 0.0, 0.6364, 0.1575, 0.4545, 0.1575, 0.2727, 0.1575, 0.4545, 0.1575, 0.3636, 0.3149, 0.09091, 0.1575, 0.2727, 0.1575, 0.1818, 0.3149, 0.8182, 0.1575, 1.0, 0.1575, 0.9091, 0.3149, 0.6364, 0.1575, 0.8182, 0.1575, 0.7273, 0.3149, 0.4545, 0.1575, 0.6364, 0.1575, 0.5455, 0.3149, 0.2727, 0.1575, 0.3636, 0.3149, 0.1818, 0.3149, 0.09091, 0.1575, 0.1818, 0.3149, 0.0, 0.3149, 0.8182, 0.1575, 0.9091, 0.3149, 0.7273, 0.3149, 0.6364, 0.1575, 0.7273, 0.3149, 0.5455, 0.3149, 0.4545, 0.1575, 0.5455, 0.3149, 0.3636, 0.3149, 0.1818, 0.3149, 0.3636, 0.3149, 0.2727, 0.4724, 0.0, 0.3149, 0.1818, 0.3149, 0.09091, 0.4724, 0.7273, 0.3149, 0.9091, 0.3149, 0.8182, 0.4724, 0.5455, 0.3149, 0.7273, 0.3149, 0.6364, 0.4724, 0.5698, 0.3571, 0.5766, 0.3435, 0.5624, 0.3442, 0.3636, 0.3149, 0.5455, 0.3149, 0.5285, 0.3442, 0.5146, 0.3453, 0.5211, 0.3571, 0.4545, 0.4724, 0.8885, 0.08954, 0.8597, 0.08555, 0.7423, 0.08395, 0.7423, 0.08395, 0.7578, 0.05293, 0.8885, 0.08954, 0.5146, 0.3453, 0.5285, 0.3442, 0.5766, 0.3435, 0.5766, 0.3435, 0.5698, 0.3571, 0.5146, 0.3453])
me_icosphere_016.materials.append(mat_leave)
me_icosphere_016.update()

# ---- objects
ob_cube = bpy.data.objects.new('Cube', me_cube)
ob_light = bpy.data.objects.new('Light', light_light)
ob_camera = bpy.data.objects.new('Camera', cam_camera)
ob_icosphere = bpy.data.objects.new('Icosphere', me_icosphere)
ob_icosphere_001 = bpy.data.objects.new('Icosphere.001', me_icosphere_001)
ob_icosphere_002 = bpy.data.objects.new('Icosphere.002', me_icosphere_002)
ob_icosphere_003 = bpy.data.objects.new('Icosphere.003', me_icosphere_003)
ob_icosphere_004 = bpy.data.objects.new('Icosphere.004', me_icosphere_004)
ob_icosphere_005 = bpy.data.objects.new('Icosphere.005', me_icosphere_005)
ob_tree1 = bpy.data.objects.new('Tree1', None)
ob_cube_001 = bpy.data.objects.new('Cube.001', me_cube_001)
ob_icosphere_006 = bpy.data.objects.new('Icosphere.006', me_icosphere_006)
ob_icosphere_007 = bpy.data.objects.new('Icosphere.007', me_icosphere_007)
ob_icosphere_008 = bpy.data.objects.new('Icosphere.008', me_icosphere_008)
ob_tree2 = bpy.data.objects.new('Tree2', None)
ob_plane = bpy.data.objects.new('Plane', me_plane)
ob_cube_002 = bpy.data.objects.new('Cube.002', me_cube_002)
ob_cone = bpy.data.objects.new('Cone', me_cone)
ob_cone_001 = bpy.data.objects.new('Cone.001', me_cone_001)
ob_cone_002 = bpy.data.objects.new('Cone.002', me_cone_002)
ob_cone_003 = bpy.data.objects.new('Cone.003', me_cone_003)
ob_spruce1 = bpy.data.objects.new('Spruce1', None)
ob_cube_003 = bpy.data.objects.new('Cube.003', me_cube_003)
ob_cone_004 = bpy.data.objects.new('Cone.004', me_cone_004)
ob_cone_005 = bpy.data.objects.new('Cone.005', me_cone_005)
ob_cone_006 = bpy.data.objects.new('Cone.006', me_cone_006)
ob_cone_007 = bpy.data.objects.new('Cone.007', me_cone_007)
ob_spruce2 = bpy.data.objects.new('Spruce2', None)
ob_cone_008 = bpy.data.objects.new('Cone.008', me_cone_008)
ob_cube_004 = bpy.data.objects.new('Cube.004', me_cube_004)
ob_icosphere_009 = bpy.data.objects.new('Icosphere.009', me_icosphere_009)
ob_icosphere_010 = bpy.data.objects.new('Icosphere.010', me_icosphere_010)
ob_icosphere_011 = bpy.data.objects.new('Icosphere.011', me_icosphere_011)
ob_icosphere_012 = bpy.data.objects.new('Icosphere.012', me_icosphere_012)
ob_tree3 = bpy.data.objects.new('Tree3', None)
ob_cube_005 = bpy.data.objects.new('Cube.005', me_cube_005)
ob_icosphere_013 = bpy.data.objects.new('Icosphere.013', me_icosphere_013)
ob_icosphere_014 = bpy.data.objects.new('Icosphere.014', me_icosphere_014)
ob_icosphere_015 = bpy.data.objects.new('Icosphere.015', me_icosphere_015)
ob_icosphere_016 = bpy.data.objects.new('Icosphere.016', me_icosphere_016)
ob_wachholder = bpy.data.objects.new('Wachholder', None)

# ---- transforms, parenting, visibility, modifiers, constraints
ob_cube.parent = ob_tree1
ob_cube.matrix_parent_inverse = Matrix(((1.0, -0.0, -0.0, -6.229), (-0.0, 1.0, 0.0, 3.516), (-0.0, -0.0, 1.0, 0.01571), (-0.0, 0.0, -0.0, 1.0)))
ob_cube.location = (6.229, -3.516, -0.01571)
ob_cube.rotation_euler = (-1.571, 0.0, 0.0)
ob_cube.lock_rotations_4d = False
ob_cube.empty_display_type = 'ARROWS'
ob_cube.lineart.crease_threshold = 0.0
_m = ob_cube.modifiers.new('Skin', 'SKIN')
ob_light.location = (5.055, 3.083, 14.09)
ob_light.rotation_euler = (0.6503, 0.05522, 1.866)
ob_light.lock_rotations_4d = False
ob_light.empty_display_type = 'ARROWS'
ob_light.color = (0.0, 0.0, 0.0, 0.0)
ob_light.lineart.crease_threshold = 0.0
ob_camera.location = (17.59, -60.11, 20.01)
ob_camera.rotation_euler = (1.324, 0.0008783, 0.3561)
ob_camera.lock_rotations_4d = False
ob_camera.empty_display_type = 'ARROWS'
ob_camera.color = (0.0, 0.0, 0.0, 0.0)
ob_camera.display_type = 'WIRE'
ob_camera.lineart.crease_threshold = 0.0
ob_icosphere.parent = ob_tree1
ob_icosphere.matrix_parent_inverse = Matrix(((1.0, -0.0, -0.0, -6.229), (-0.0, 1.0, 0.0, 3.516), (-0.0, -0.0, 1.0, 0.01571), (-0.0, 0.0, -0.0, 1.0)))
ob_icosphere.location = (8.622, 2.878, 0.2224)
ob_icosphere.rotation_euler = (-1.185, -0.0787, -0.5331)
ob_icosphere.scale = (1.06, 1.06, 1.06)
ob_icosphere_001.parent = ob_tree1
ob_icosphere_001.matrix_parent_inverse = Matrix(((1.0, -0.0, -0.0, -6.229), (-0.0, 1.0, 0.0, 3.516), (-0.0, -0.0, 1.0, 0.01571), (-0.0, 0.0, -0.0, 1.0)))
ob_icosphere_001.location = (7.213, 3.968, -1.054)
ob_icosphere_001.rotation_euler = (1.996, 1.968, 1.199)
ob_icosphere_001.scale = (0.8412, 0.8412, 0.8412)
ob_icosphere_002.parent = ob_tree1
ob_icosphere_002.matrix_parent_inverse = Matrix(((1.0, -0.0, -0.0, -6.229), (-0.0, 1.0, 0.0, 3.516), (-0.0, -0.0, 1.0, 0.01571), (-0.0, 0.0, -0.0, 1.0)))
ob_icosphere_002.location = (5.925, 2.875, -1.779)
ob_icosphere_002.rotation_euler = (2.267, 2.426, 1.875)
ob_icosphere_002.scale = (0.6851, 0.6851, 0.6851)
ob_icosphere_003.parent = ob_tree1
ob_icosphere_003.matrix_parent_inverse = Matrix(((1.0, -0.0, -0.0, -6.229), (-0.0, 1.0, 0.0, 3.516), (-0.0, -0.0, 1.0, 0.01571), (-0.0, 0.0, -0.0, 1.0)))
ob_icosphere_003.location = (4.891, 3.117, -1.246)
ob_icosphere_003.rotation_euler = (1.215, 0.2145, 0.3886)
ob_icosphere_003.scale = (0.7212, 0.7212, 0.7212)
ob_icosphere_004.parent = ob_tree1
ob_icosphere_004.matrix_parent_inverse = Matrix(((1.0, -0.0, -0.0, -6.229), (-0.0, 1.0, 0.0, 3.516), (-0.0, -0.0, 1.0, 0.01571), (-0.0, 0.0, -0.0, 1.0)))
ob_icosphere_004.location = (3.168, 2.385, 0.1435)
ob_icosphere_004.rotation_euler = (1.261, 0.9384, 1.789)
ob_icosphere_004.scale = (1.27, 1.27, 1.27)
ob_icosphere_005.parent = ob_tree1
ob_icosphere_005.matrix_parent_inverse = Matrix(((1.0, -0.0, -0.0, -6.229), (-0.0, 1.0, 0.0, 3.516), (-0.0, -0.0, 1.0, 0.01571), (-0.0, 0.0, -0.0, 1.0)))
ob_icosphere_005.location = (6.607, 2.498, 1.016)
ob_icosphere_005.rotation_euler = (0.585, 0.03348, 2.751)
ob_icosphere_005.scale = (0.9641, 0.9641, 0.9641)
ob_tree1.location = (6.229, -3.516, -0.01571)
ob_tree1.rotation_euler = (1.571, 0.0, 0.0)
ob_cube_001.parent = ob_tree2
ob_cube_001.matrix_parent_inverse = Matrix(((1.579, -0.0, 0.0, 20.83), (-0.0, 1.579, -0.0, -0.1046), (0.0, 0.0, 1.579, -0.2366), (-0.0, 0.0, -0.0, 1.0)))
ob_cube_001.location = (-13.19, 0.06625, 0.1498)
ob_cube_001.rotation_euler = (-1.571, 0.0, 0.0)
ob_cube_001.scale = (0.6331, 0.6331, 0.6331)
_m = ob_cube_001.modifiers.new('Skin', 'SKIN')
ob_icosphere_006.parent = ob_tree2
ob_icosphere_006.matrix_parent_inverse = Matrix(((1.579, -0.0, 0.0, 20.83), (-0.0, 1.579, -0.0, -0.1046), (0.0, 0.0, 1.579, -0.2366), (-0.0, 0.0, -0.0, 1.0)))
ob_icosphere_006.location = (-11.13, 5.328, -0.919)
ob_icosphere_006.rotation_euler = (-0.9802, 0.1228, 0.3428)
ob_icosphere_006.scale = (1.435, 1.435, 1.435)
ob_icosphere_007.parent = ob_tree2
ob_icosphere_007.matrix_parent_inverse = Matrix(((1.579, -0.0, 0.0, 20.83), (-0.0, 1.579, -0.0, -0.1046), (0.0, 0.0, 1.579, -0.2366), (-0.0, 0.0, -0.0, 1.0)))
ob_icosphere_007.location = (-13.22, 6.141, 0.9834)
ob_icosphere_007.rotation_euler = (-0.3169, -0.05949, 0.8522)
ob_icosphere_007.scale = (1.11, 1.11, 1.11)
ob_icosphere_008.parent = ob_tree2
ob_icosphere_008.matrix_parent_inverse = Matrix(((1.579, -0.0, 0.0, 20.83), (-0.0, 1.579, -0.0, -0.1046), (0.0, 0.0, 1.579, -0.2366), (-0.0, 0.0, -0.0, 1.0)))
ob_icosphere_008.location = (-14.54, 6.129, -1.057)
ob_icosphere_008.rotation_euler = (-0.393, -0.07573, 1.081)
ob_icosphere_008.scale = (1.354, 1.354, 1.354)
ob_tree2.location = (-13.19, 0.06625, 0.1498)
ob_tree2.rotation_euler = (1.571, 0.0, 0.0)
ob_tree2.scale = (0.6331, 0.6331, 0.6331)
ob_plane.location = (-10.29, 8.791, -0.1095)
ob_plane.rotation_euler = (0.0, -0.0, -0.5123)
ob_plane.scale = (27.65, 27.65, 27.65)
ob_cube_002.parent = ob_spruce1
ob_cube_002.matrix_parent_inverse = Matrix(((1.0, -0.0, 0.0, 4.736), (-0.0, 1.0, -0.0, -6.499), (0.0, 0.0, 1.0, -0.4962), (-0.0, 0.0, -0.0, 1.0)))
ob_cube_002.location = (-4.495, 6.499, 4.481)
ob_cube_002.rotation_euler = (-1.571, 0.0, 0.0)
_m = ob_cube_002.modifiers.new('Skin', 'SKIN')
ob_cone.parent = ob_spruce1
ob_cone.matrix_parent_inverse = Matrix(((1.0, -0.0, 0.0, 4.736), (-0.0, 1.0, -0.0, -6.499), (0.0, 0.0, 1.0, -0.4962), (-0.0, 0.0, -0.0, 1.0)))
ob_cone.location = (-4.972, 12.76, 0.5447)
ob_cone.rotation_euler = (-1.699, 1.117, -0.05774)
ob_cone.scale = (0.7015, 0.6002, 0.4037)
ob_cone_001.parent = ob_spruce1
ob_cone_001.matrix_parent_inverse = Matrix(((1.0, -0.0, 0.0, 4.736), (-0.0, 1.0, -0.0, -6.499), (0.0, 0.0, 1.0, -0.4962), (-0.0, 0.0, -0.0, 1.0)))
ob_cone_001.location = (-4.915, 12.09, 0.545)
ob_cone_001.rotation_euler = (-1.614, 0.063, 0.1005)
ob_cone_001.scale = (1.049, 1.041, 0.7079)
ob_cone_002.parent = ob_spruce1
ob_cone_002.matrix_parent_inverse = Matrix(((1.0, -0.0, 0.0, 4.736), (-0.0, 1.0, -0.0, -6.499), (0.0, 0.0, 1.0, -0.4962), (-0.0, 0.0, -0.0, 1.0)))
ob_cone_002.location = (-4.855, 10.97, 0.6586)
ob_cone_002.rotation_euler = (0.8092, -1.62, -2.304)
ob_cone_002.scale = (1.948, 1.8, 1.01)
ob_cone_003.parent = ob_spruce1
ob_cone_003.matrix_parent_inverse = Matrix(((1.0, -0.0, 0.0, 4.736), (-0.0, 1.0, -0.0, -6.499), (0.0, 0.0, 1.0, -0.4962), (-0.0, 0.0, -0.0, 1.0)))
ob_cone_003.location = (-4.736, 9.925, 0.4962)
ob_cone_003.rotation_euler = (-1.636, 0.08067, 0.01532)
ob_cone_003.scale = (2.501, 2.743, 1.576)
ob_spruce1.location = (-4.736, 6.499, 0.4962)
ob_spruce1.rotation_euler = (1.571, 0.0, 0.0)
ob_cube_003.parent = ob_spruce2
ob_cube_003.matrix_parent_inverse = Matrix(((1.0, -0.0, 0.0, 7.108), (-0.0, 1.0, -0.0, 0.5153), (-0.0, 0.0, 1.0, -0.4301), (-0.0, 0.0, -0.0, 1.0)))
ob_cube_003.location = (-6.867, -0.9024, 4.414)
ob_cube_003.rotation_euler = (-1.515, -0.01453, 0.02069)
_m = ob_cube_003.modifiers.new('Skin', 'SKIN')
ob_cone_004.parent = ob_spruce2
ob_cone_004.matrix_parent_inverse = Matrix(((1.0, -0.0, 0.0, 7.108), (-0.0, 1.0, -0.0, 0.5153), (-0.0, 0.0, 1.0, -0.4301), (-0.0, 0.0, -0.0, 1.0)))
ob_cone_004.location = (-7.265, 5.912, 0.4297)
ob_cone_004.rotation_euler = (-1.67, 0.8415, -0.01728)
ob_cone_004.scale = (1.328, 1.137, 0.7646)
ob_cone_005.parent = ob_spruce2
ob_cone_005.matrix_parent_inverse = Matrix(((1.0, -0.0, 0.0, 7.108), (-0.0, 1.0, -0.0, 0.5153), (-0.0, 0.0, 1.0, -0.4301), (-0.0, 0.0, -0.0, 1.0)))
ob_cone_005.location = (-7.263, 4.896, 0.4421)
ob_cone_005.rotation_euler = (-1.673, -0.4823, 0.1133)
ob_cone_005.scale = (1.697, 1.882, 1.015)
ob_cone_006.parent = ob_spruce2
ob_cone_006.matrix_parent_inverse = Matrix(((1.0, -0.0, 0.0, 7.108), (-0.0, 1.0, -0.0, 0.5153), (-0.0, 0.0, 1.0, -0.4301), (-0.0, 0.0, -0.0, 1.0)))
ob_cone_006.location = (-7.226, 3.96, 0.5924)
ob_cone_006.rotation_euler = (-1.532, -0.786, 0.05151)
ob_cone_006.scale = (2.514, 2.323, 1.303)
ob_cone_007.parent = ob_spruce2
ob_cone_007.matrix_parent_inverse = Matrix(((1.0, -0.0, 0.0, 7.108), (-0.0, 1.0, -0.0, 0.5153), (-0.0, 0.0, 1.0, -0.4301), (-0.0, 0.0, -0.0, 1.0)))
ob_cone_007.location = (-7.108, 2.91, 0.4301)
ob_cone_007.rotation_euler = (-1.355, -1.43, -0.2515)
ob_cone_007.scale = (2.773, 3.041, 1.747)
ob_spruce2.location = (-7.108, -0.5153, 0.4301)
ob_spruce2.rotation_euler = (1.571, 0.0, 0.0)
ob_cone_008.parent = ob_spruce2
ob_cone_008.matrix_parent_inverse = Matrix(((1.0, -0.0, 0.0, 7.108), (-0.0, 1.0, -0.0, 0.5153), (-0.0, 0.0, 1.0, -0.4301), (-0.0, 0.0, -0.0, 1.0)))
ob_cone_008.location = (-7.335, 6.749, 0.411)
ob_cone_008.rotation_euler = (-1.632, -0.8018, 0.1027)
ob_cone_008.scale = (0.7354, 0.6694, 0.5511)
ob_cube_004.parent = ob_tree3
ob_cube_004.matrix_parent_inverse = Matrix(((1.0, -0.0, 0.0, 19.89), (-0.0, 1.0, -0.0, -3.116), (0.0, 0.0, 1.0, -0.7805), (-0.0, 0.0, -0.0, 1.0)))
ob_cube_004.location = (-19.51, 2.18, 0.7189)
ob_cube_004.rotation_euler = (-1.571, 0.02187, 0.004755)
_m = ob_cube_004.modifiers.new('Skin', 'SKIN')
ob_icosphere_009.parent = ob_tree3
ob_icosphere_009.matrix_parent_inverse = Matrix(((1.0, -0.0, 0.0, 19.89), (-0.0, 1.0, -0.0, -3.116), (0.0, 0.0, 1.0, -0.7805), (-0.0, 0.0, -0.0, 1.0)))
ob_icosphere_009.location = (-17.1, 8.534, 1.64)
ob_icosphere_009.rotation_euler = (-1.051, -0.09831, -0.3551)
ob_icosphere_009.scale = (1.089, 1.089, 1.089)
ob_icosphere_010.parent = ob_tree3
ob_icosphere_010.matrix_parent_inverse = Matrix(((1.0, -0.0, 0.0, 19.89), (-0.0, 1.0, -0.0, -3.116), (0.0, 0.0, 1.0, -0.7805), (-0.0, 0.0, -0.0, 1.0)))
ob_icosphere_010.location = (-19.02, 8.473, -0.5948)
ob_icosphere_010.rotation_euler = (2.965, 2.97, 1.805)
ob_icosphere_010.scale = (0.7906, 0.7906, 0.7906)
ob_icosphere_011.parent = ob_tree3
ob_icosphere_011.matrix_parent_inverse = Matrix(((1.0, -0.0, 0.0, 19.89), (-0.0, 1.0, -0.0, -3.116), (0.0, 0.0, 1.0, -0.7805), (-0.0, 0.0, -0.0, 1.0)))
ob_icosphere_011.location = (-19.99, 8.652, 2.52)
ob_icosphere_011.rotation_euler = (-0.03939, -0.008973, -0.3487)
ob_icosphere_011.scale = (1.611, 1.611, 1.611)
ob_icosphere_012.parent = ob_tree3
ob_icosphere_012.matrix_parent_inverse = Matrix(((1.0, -0.0, 0.0, 19.89), (-0.0, 1.0, -0.0, -3.116), (0.0, 0.0, 1.0, -0.7805), (-0.0, 0.0, -0.0, 1.0)))
ob_icosphere_012.location = (-21.61, 8.048, -0.4164)
ob_icosphere_012.rotation_euler = (3.181, 2.864, 1.358)
ob_icosphere_012.scale = (1.131, 1.131, 1.131)
ob_tree3.location = (-19.89, 3.116, 0.7805)
ob_tree3.rotation_euler = (1.571, 0.0, 0.0)
ob_cube_005.parent = ob_wachholder
ob_cube_005.matrix_parent_inverse = Matrix(((1.0, -0.0, 0.0, 5.003), (-0.0, 1.0, -0.0, 1.165), (-0.0, 0.0, 1.0, -0.5033), (-0.0, 0.0, -0.0, 1.0)))
ob_cube_005.location = (-5.13, -1.039, 0.3293)
_m = ob_cube_005.modifiers.new('Skin', 'SKIN')
ob_icosphere_013.parent = ob_wachholder
ob_icosphere_013.matrix_parent_inverse = Matrix(((1.0, -0.0, 0.0, 5.003), (-0.0, 1.0, -0.0, 1.165), (-0.0, 0.0, 1.0, -0.5033), (-0.0, 0.0, -0.0, 1.0)))
ob_icosphere_013.location = (-4.859, -1.387, 5.461)
ob_icosphere_013.rotation_euler = (-0.4119, -0.9019, -0.9158)
ob_icosphere_013.scale = (0.6296, 0.6136, 0.6157)
ob_icosphere_014.parent = ob_wachholder
ob_icosphere_014.matrix_parent_inverse = Matrix(((1.0, -0.0, 0.0, 5.003), (-0.0, 1.0, -0.0, 1.165), (-0.0, 0.0, 1.0, -0.5033), (-0.0, 0.0, -0.0, 1.0)))
ob_icosphere_014.location = (-4.897, -1.388, 4.434)
ob_icosphere_014.rotation_euler = (0.01512, -0.247, 0.04618)
ob_icosphere_014.scale = (0.9199, 0.9199, 0.9199)
ob_icosphere_015.parent = ob_wachholder
ob_icosphere_015.matrix_parent_inverse = Matrix(((1.0, -0.0, 0.0, 5.003), (-0.0, 1.0, -0.0, 1.165), (-0.0, 0.0, 1.0, -0.5033), (-0.0, 0.0, -0.0, 1.0)))
ob_icosphere_015.location = (-4.835, -1.288, 3.255)
ob_icosphere_015.rotation_euler = (-0.7868, -0.3971, 0.08136)
ob_icosphere_015.scale = (1.116, 0.9267, 1.153)
ob_icosphere_016.parent = ob_wachholder
ob_icosphere_016.matrix_parent_inverse = Matrix(((1.0, -0.0, 0.0, 5.003), (-0.0, 1.0, -0.0, 1.165), (-0.0, 0.0, 1.0, -0.5033), (-0.0, 0.0, -0.0, 1.0)))
ob_icosphere_016.location = (-4.985, -1.257, 2.067)
ob_icosphere_016.rotation_euler = (-4.104, 0.386, 1.724)
ob_icosphere_016.scale = (1.215, 1.145, 1.556)
ob_wachholder.location = (-0.5157, -2.451, 0.3492)

# ---- collection membership
col_collection.objects.link(ob_cube)
col_collection.objects.link(ob_light)
col_collection.objects.link(ob_camera)
col_collection.objects.link(ob_icosphere)
col_collection.objects.link(ob_icosphere_001)
col_collection.objects.link(ob_icosphere_002)
col_collection.objects.link(ob_icosphere_003)
col_collection.objects.link(ob_icosphere_004)
col_collection.objects.link(ob_icosphere_005)
col_collection.objects.link(ob_tree1)
col_collection.objects.link(ob_cube_001)
col_collection.objects.link(ob_icosphere_006)
col_collection.objects.link(ob_icosphere_007)
col_collection.objects.link(ob_icosphere_008)
col_collection.objects.link(ob_tree2)
col_collection.objects.link(ob_plane)
col_collection.objects.link(ob_cube_002)
col_collection.objects.link(ob_cone)
col_collection.objects.link(ob_cone_001)
col_collection.objects.link(ob_cone_002)
col_collection.objects.link(ob_cone_003)
col_collection.objects.link(ob_spruce1)
col_collection.objects.link(ob_cube_003)
col_collection.objects.link(ob_cone_004)
col_collection.objects.link(ob_cone_005)
col_collection.objects.link(ob_cone_006)
col_collection.objects.link(ob_cone_007)
col_collection.objects.link(ob_spruce2)
col_collection.objects.link(ob_cone_008)
col_collection.objects.link(ob_cube_004)
col_collection.objects.link(ob_icosphere_009)
col_collection.objects.link(ob_icosphere_010)
col_collection.objects.link(ob_icosphere_011)
col_collection.objects.link(ob_icosphere_012)
col_collection.objects.link(ob_tree3)
col_collection.objects.link(ob_cube_005)
col_collection.objects.link(ob_icosphere_013)
col_collection.objects.link(ob_icosphere_014)
col_collection.objects.link(ob_icosphere_015)
col_collection.objects.link(ob_icosphere_016)
col_collection.objects.link(ob_wachholder)

# ---- scene / render settings (as saved in the file)
scene.camera = ob_camera
scene.frame_start = 1; scene.frame_end = 250; scene.frame_set(1)
scene.render.engine = 'CYCLES'
scene.cycles.sampling_pattern = 'TABULATED_SOBOL'
scene.eevee.ray_tracing_options.trace_max_roughness = 0.0
bpy.context.view_layer.update()
